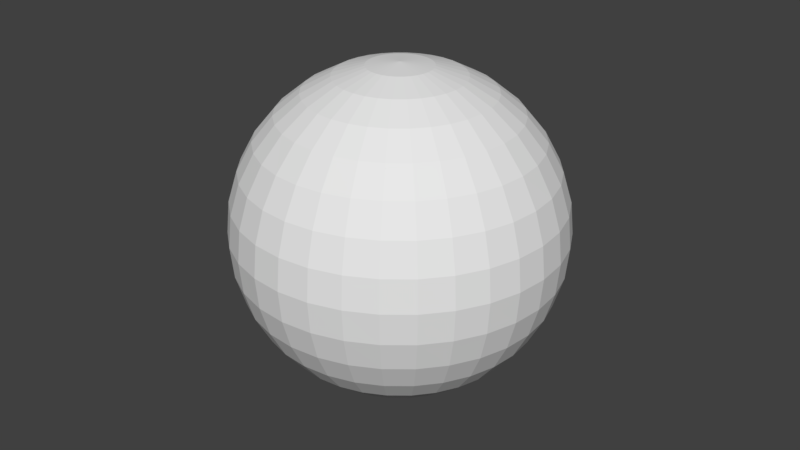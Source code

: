 # Source: ResizableCapsule.blend  (saved by Blender 2.79.0; exported with 4.5.12 LTS)
import bpy
from mathutils import Matrix  # noqa: F401  (used for matrix-valued properties, if any)

bpy.ops.wm.read_factory_settings(use_empty=True)
scene = bpy.context.scene
scene.name = 'Scene'

# ---- collections
col_collection_1 = bpy.data.collections.new('Collection 1'); scene.collection.children.link(col_collection_1)

# ---- world
world_world = bpy.data.worlds.new('World'); scene.world = world_world
world_world.color = (0.05088, 0.05088, 0.05088)
world_world.use_sun_shadow = False
world_world.sun_shadow_jitter_overblur = 0.0
world_world.cycles.sampling_method = 'MANUAL'

# ---- meshes
me_sphere = bpy.data.meshes.new('Sphere')
me_sphere.from_pydata([(9.062e-08, -2.723e-07, 0.05), (9.062e-08, 0.009754, 0.04904), (9.062e-08, 0.04157, 0.02778), (0.009755, -2.693e-07, 0.04904), (0.009567, 0.009754, 0.0481), (0.009012, 0.01913, 0.04531), (0.008111, 0.02778, 0.04077), (0.006898, 0.03536, 0.03468), (0.005419, 0.04157, 0.02724), (0.003733, 0.04619, 0.01877), (0.001903, 0.04904, 0.009567), (0.01913, -2.693e-07, 0.04619), (0.01877, 0.009754, 0.04531), (0.01768, 0.01913, 0.04268), (0.01591, 0.02778, 0.03841), (0.01353, 0.03536, 0.03266), (0.01063, 0.04157, 0.02566), (0.007322, 0.04619, 0.01768), (0.003733, 0.04904, 0.009012), (0.02778, -2.693e-07, 0.04157), (0.02724, 0.009754, 0.04077), (0.02566, 0.01913, 0.03841), (0.0231, 0.02778, 0.03457), (0.01964, 0.03536, 0.0294), (0.01543, 0.04157, 0.0231), (0.01063, 0.04619, 0.01591), (0.005419, 0.04904, 0.008111), (0.03536, -2.693e-07, 0.03536), (0.03468, 0.009754, 0.03468), (0.03266, 0.01913, 0.03266), (0.0294, 0.02778, 0.0294), (0.025, 0.03536, 0.025), (0.01964, 0.04157, 0.01964), (0.01353, 0.04619, 0.01353), (0.006898, 0.04904, 0.006897), (0.04157, -2.693e-07, 0.02778), (0.04077, 0.009754, 0.02724), (0.03841, 0.01913, 0.02566), (0.03457, 0.02778, 0.0231), (0.0294, 0.03536, 0.01964), (0.0231, 0.04157, 0.01543), (0.01591, 0.04619, 0.01063), (0.008111, 0.04904, 0.005419), (0.04619, -2.678e-07, 0.01913), (0.04531, 0.009754, 0.01877), (0.04268, 0.01913, 0.01768), (0.03841, 0.02778, 0.01591), (0.03266, 0.03536, 0.01353), (0.02566, 0.04157, 0.01063), (0.01768, 0.04619, 0.007322), (0.009012, 0.04904, 0.003733), (0.04904, -2.678e-07, 0.009754), (0.0481, 0.009754, 0.009567), (0.04531, 0.01913, 0.009012), (0.04077, 0.02778, 0.008111), (0.03468, 0.03536, 0.006897), (0.02724, 0.04157, 0.005419), (0.01877, 0.04619, 0.003733), (0.009567, 0.04904, 0.001903), (0.05, -2.676e-07, -3.864e-08), (0.04904, 0.009754, -3.932e-08), (0.04619, 0.01913, -3.038e-08), (0.04157, 0.02778, -3.485e-08), (0.03536, 0.03536, -3.485e-08), (0.02778, 0.04157, -3.485e-08), (0.01913, 0.04619, -3.187e-08), (0.009755, 0.04904, -3.187e-08), (0.04904, -2.671e-07, -0.009755), (0.0481, 0.009754, -0.009567), (0.04531, 0.01913, -0.009012), (0.04077, 0.02778, -0.008111), (0.03468, 0.03536, -0.006898), (0.02724, 0.04157, -0.005419), (0.01877, 0.04619, -0.003733), (0.009567, 0.04904, -0.001903), (0.04619, -2.664e-07, -0.01913), (0.04531, 0.009754, -0.01877), (0.04268, 0.01913, -0.01768), (0.03841, 0.02778, -0.01591), (0.03266, 0.03536, -0.01353), (0.02566, 0.04157, -0.01063), (0.01768, 0.04619, -0.007322), (0.009012, 0.04904, -0.003733), (0.04157, -2.664e-07, -0.02778), (0.04077, 0.009754, -0.02724), (0.03841, 0.01913, -0.02566), (0.03457, 0.02778, -0.0231), (0.0294, 0.03536, -0.01964), (0.0231, 0.04157, -0.01543), (0.01591, 0.04619, -0.01063), (0.008111, 0.04904, -0.005419), (0.03536, -2.664e-07, -0.03536), (0.03468, 0.009754, -0.03468), (0.03266, 0.01913, -0.03266), (0.0294, 0.02778, -0.0294), (0.025, 0.03536, -0.025), (0.01964, 0.04157, -0.01964), (0.01353, 0.04619, -0.01353), (0.006898, 0.04904, -0.006898), (0.02778, -2.664e-07, -0.04157), (0.02724, 0.009754, -0.04077), (0.02566, 0.01913, -0.03841), (0.0231, 0.02778, -0.03457), (0.01964, 0.03536, -0.0294), (0.01543, 0.04157, -0.0231), (0.01063, 0.04619, -0.01591), (0.005419, 0.04904, -0.008111), (9.062e-08, 0.05, -3.485e-08), (0.01913, -2.664e-07, -0.04619), (0.01877, 0.009754, -0.04531), (0.01768, 0.01913, -0.04268), (0.01591, 0.02778, -0.03841), (0.01353, 0.03536, -0.03266), (0.01063, 0.04157, -0.02566), (0.007322, 0.04619, -0.01768), (0.003733, 0.04904, -0.009012), (0.009755, -2.664e-07, -0.04904), (0.009567, 0.009754, -0.0481), (0.009012, 0.01913, -0.04531), (0.008111, 0.02778, -0.04077), (0.006898, 0.03536, -0.03468), (0.005419, 0.04157, -0.02724), (0.003733, 0.04619, -0.01877), (0.001903, 0.04904, -0.009567), (8.56e-08, -2.664e-07, -0.05), (8.635e-08, 0.009754, -0.04904), (9.38e-08, 0.01913, -0.04619), (8.635e-08, 0.02778, -0.04157), (8.933e-08, 0.03536, -0.03536), (9.007e-08, 0.04157, -0.02778), (9.082e-08, 0.04619, -0.01913), (9.082e-08, 0.04904, -0.009755), (-0.009754, -2.664e-07, -0.04904), (-0.009567, 0.009754, -0.0481), (-0.009012, 0.01913, -0.04531), (-0.00811, 0.02778, -0.04077), (-0.006897, 0.03536, -0.03468), (-0.005419, 0.04157, -0.02724), (-0.003733, 0.04619, -0.01877), (-0.001903, 0.04904, -0.009567), (-0.01913, -2.664e-07, -0.04619), (-0.01877, 0.009754, -0.04531), (-0.01768, 0.01913, -0.04268), (-0.01591, 0.02778, -0.03841), (-0.01353, 0.03536, -0.03266), (-0.01063, 0.04157, -0.02566), (-0.007322, 0.04619, -0.01768), (-0.003733, 0.04904, -0.009012), (-0.02778, -2.664e-07, -0.04157), (-0.02724, 0.009754, -0.04077), (-0.02566, 0.01913, -0.03841), (-0.0231, 0.02778, -0.03457), (-0.01964, 0.03536, -0.0294), (-0.01543, 0.04157, -0.0231), (-0.01063, 0.04619, -0.01591), (-0.005419, 0.04904, -0.008111), (-0.03536, -2.664e-07, -0.03536), (-0.03468, 0.009754, -0.03468), (-0.03266, 0.01913, -0.03266), (-0.0294, 0.02778, -0.0294), (-0.025, 0.03536, -0.025), (-0.01964, 0.04157, -0.01964), (-0.01353, 0.04619, -0.01353), (-0.006897, 0.04904, -0.006898), (-0.04157, -2.664e-07, -0.02778), (-0.04077, 0.009754, -0.02724), (-0.03841, 0.01913, -0.02566), (-0.03457, 0.02778, -0.0231), (-0.0294, 0.03536, -0.01964), (-0.0231, 0.04157, -0.01543), (-0.01591, 0.04619, -0.01063), (-0.00811, 0.04904, -0.005419), (-0.04619, -2.664e-07, -0.01913), (-0.04531, 0.009754, -0.01877), (-0.04268, 0.01913, -0.01768), (-0.03841, 0.02778, -0.01591), (-0.03266, 0.03536, -0.01353), (-0.02566, 0.04157, -0.01063), (-0.01768, 0.04619, -0.007322), (-0.009012, 0.04904, -0.003733), (-0.04904, -2.671e-07, -0.009755), (-0.0481, 0.009754, -0.009567), (-0.04531, 0.01913, -0.009012), (-0.04077, 0.02778, -0.008111), (-0.03468, 0.03536, -0.006898), (-0.02724, 0.04157, -0.005419), (-0.01877, 0.04619, -0.003733), (-0.009567, 0.04904, -0.001903), (-0.05, -2.676e-07, -2.672e-08), (-0.04904, 0.009754, -2.442e-08), (-0.04619, 0.01913, -3.485e-08), (-0.04157, 0.02778, -2.591e-08), (-0.03536, 0.03536, -2.889e-08), (-0.02778, 0.04157, -3.187e-08), (-0.01913, 0.04619, -2.889e-08), (-0.009754, 0.04904, -3.187e-08), (-0.04904, -2.678e-07, 0.009754), (-0.0481, 0.009754, 0.009567), (-0.04531, 0.01913, 0.009012), (-0.04077, 0.02778, 0.008111), (-0.03468, 0.03536, 0.006897), (-0.02724, 0.04157, 0.005419), (-0.01877, 0.04619, 0.003733), (-0.009567, 0.04904, 0.001903), (-0.04619, -2.678e-07, 0.01913), (-0.04531, 0.009754, 0.01877), (-0.04268, 0.01913, 0.01768), (-0.03841, 0.02778, 0.01591), (-0.03266, 0.03536, 0.01353), (-0.02566, 0.04157, 0.01063), (-0.01768, 0.04619, 0.007322), (-0.009012, 0.04904, 0.003733), (-0.04157, -2.693e-07, 0.02778), (-0.04077, 0.009754, 0.02724), (-0.03841, 0.01913, 0.02566), (-0.03457, 0.02778, 0.0231), (-0.0294, 0.03536, 0.01964), (-0.0231, 0.04157, 0.01543), (-0.01591, 0.04619, 0.01063), (-0.00811, 0.04904, 0.005419), (-0.03536, -2.693e-07, 0.03536), (-0.03468, 0.009754, 0.03468), (-0.03266, 0.01913, 0.03266), (-0.0294, 0.02778, 0.0294), (-0.025, 0.03536, 0.025), (-0.01964, 0.04157, 0.01964), (-0.01353, 0.04619, 0.01353), (-0.006897, 0.04904, 0.006897), (-0.02778, -2.693e-07, 0.04157), (-0.02724, 0.009754, 0.04077), (-0.02566, 0.01913, 0.03841), (-0.0231, 0.02778, 0.03457), (-0.01964, 0.03536, 0.0294), (-0.01543, 0.04157, 0.0231), (-0.01063, 0.04619, 0.01591), (-0.005419, 0.04904, 0.008111), (-0.01913, -2.693e-07, 0.04619), (-0.01877, 0.009754, 0.04531), (-0.01768, 0.01913, 0.04268), (-0.01591, 0.02778, 0.03841), (-0.01353, 0.03536, 0.03266), (-0.01063, 0.04157, 0.02566), (-0.007322, 0.04619, 0.01768), (-0.003733, 0.04904, 0.009012), (-0.009754, -2.693e-07, 0.04904), (-0.009567, 0.009754, 0.0481), (-0.009012, 0.01913, 0.04531), (-0.00811, 0.02778, 0.04077), (-0.006897, 0.03536, 0.03468), (-0.005419, 0.04157, 0.02724), (-0.003733, 0.04619, 0.01877), (-0.001903, 0.04904, 0.009567), (9.38e-08, 0.01913, 0.04619), (1.042e-07, 0.02778, 0.04157), (9.827e-08, 0.03536, 0.03536), (9.454e-08, 0.04619, 0.01913), (9.138e-08, 0.04904, 0.009754), (9.062e-08, -2.682e-07, 0.05), (0.009755, -2.682e-07, 0.04904), (0.01913, -2.682e-07, 0.04619), (0.02778, -2.682e-07, 0.04157), (0.03536, -2.682e-07, 0.03536), (0.04157, -2.682e-07, 0.02778), (0.04619, -2.682e-07, 0.01913), (0.04904, -2.682e-07, 0.009754), (0.05, -2.682e-07, -3.864e-08), (0.04904, -2.682e-07, -0.009755), (0.04619, -2.682e-07, -0.01913), (0.04157, -2.682e-07, -0.02778), (0.03536, -2.682e-07, -0.03536), (0.02778, -2.682e-07, -0.04157), (0.01913, -2.682e-07, -0.04619), (0.009755, -2.682e-07, -0.04904), (8.56e-08, -2.682e-07, -0.05), (-0.009754, -2.682e-07, -0.04904), (-0.01913, -2.682e-07, -0.04619), (-0.02778, -2.682e-07, -0.04157), (-0.03536, -2.682e-07, -0.03536), (-0.04157, -2.682e-07, -0.02778), (-0.04619, -2.682e-07, -0.01913), (-0.04904, -2.682e-07, -0.009755), (-0.05, -2.682e-07, -2.672e-08), (-0.04904, -2.682e-07, 0.009754), (-0.04619, -2.682e-07, 0.01913), (-0.04157, -2.682e-07, 0.02778), (-0.03536, -2.682e-07, 0.03536), (-0.02778, -2.682e-07, 0.04157), (-0.01913, -2.682e-07, 0.04619), (-0.009754, -2.682e-07, 0.04904), (9.062e-08, -0.04904, 0.009754), (9.062e-08, -0.04619, 0.01913), (9.062e-08, -0.04157, 0.02778), (9.062e-08, -0.03536, 0.03536), (9.062e-08, -0.02778, 0.04157), (9.062e-08, -0.01913, 0.04619), (9.062e-08, -0.009755, 0.04904), (9.062e-08, -2.682e-07, 0.05), (0.001903, -0.04904, 0.009567), (0.003733, -0.04619, 0.01877), (0.005419, -0.04157, 0.02724), (0.006898, -0.03536, 0.03468), (0.008111, -0.02778, 0.04077), (0.009012, -0.01913, 0.04531), (0.009567, -0.009755, 0.0481), (0.009755, -2.682e-07, 0.04904), (0.003733, -0.04904, 0.009012), (0.007322, -0.04619, 0.01768), (0.01063, -0.04157, 0.02566), (0.01353, -0.03536, 0.03266), (0.01591, -0.02778, 0.03841), (0.01768, -0.01913, 0.04268), (0.01877, -0.009755, 0.04531), (0.01913, -2.682e-07, 0.04619), (0.005419, -0.04904, 0.008111), (0.01063, -0.04619, 0.01591), (0.01543, -0.04157, 0.0231), (0.01964, -0.03536, 0.0294), (0.0231, -0.02778, 0.03457), (0.02566, -0.01913, 0.03841), (0.02724, -0.009755, 0.04077), (0.02778, -2.682e-07, 0.04157), (0.006898, -0.04904, 0.006897), (0.01353, -0.04619, 0.01353), (0.01964, -0.04157, 0.01964), (0.025, -0.03536, 0.025), (0.0294, -0.02778, 0.0294), (0.03266, -0.01913, 0.03266), (0.03468, -0.009755, 0.03468), (0.03536, -2.682e-07, 0.03536), (0.008111, -0.04904, 0.005419), (0.01591, -0.04619, 0.01063), (0.0231, -0.04157, 0.01543), (0.0294, -0.03536, 0.01964), (0.03457, -0.02778, 0.0231), (0.03841, -0.01913, 0.02566), (0.04077, -0.009755, 0.02724), (0.04157, -2.682e-07, 0.02778), (0.009012, -0.04904, 0.003733), (0.01768, -0.04619, 0.007322), (0.02566, -0.04157, 0.01063), (0.03266, -0.03536, 0.01353), (0.03841, -0.02778, 0.01591), (0.04268, -0.01913, 0.01768), (0.04531, -0.009755, 0.01877), (0.04619, -2.682e-07, 0.01913), (0.009567, -0.04904, 0.001903), (0.01877, -0.04619, 0.003733), (0.02724, -0.04157, 0.005419), (0.03468, -0.03536, 0.006897), (0.04077, -0.02778, 0.008111), (0.04531, -0.01913, 0.009012), (0.0481, -0.009755, 0.009567), (0.04904, -2.682e-07, 0.009754), (0.009755, -0.04904, -3.783e-08), (0.01913, -0.04619, -3.783e-08), (0.02778, -0.04157, -3.783e-08), (0.03536, -0.03536, -3.783e-08), (0.04157, -0.02778, -3.783e-08), (0.04619, -0.01913, -3.485e-08), (0.04904, -0.009755, -4.006e-08), (0.05, -2.682e-07, -3.864e-08), (0.009567, -0.04904, -0.001903), (0.01877, -0.04619, -0.003733), (0.02724, -0.04157, -0.005419), (0.03468, -0.03536, -0.006898), (0.04077, -0.02778, -0.008111), (0.04531, -0.01913, -0.009012), (0.0481, -0.009755, -0.009567), (0.04904, -2.682e-07, -0.009755), (0.009012, -0.04904, -0.003733), (0.01768, -0.04619, -0.007322), (0.02566, -0.04157, -0.01063), (0.03266, -0.03536, -0.01353), (0.03841, -0.02778, -0.01591), (0.04268, -0.01913, -0.01768), (0.04531, -0.009755, -0.01877), (0.04619, -2.682e-07, -0.01913), (0.008111, -0.04904, -0.005419), (0.01591, -0.04619, -0.01063), (0.0231, -0.04157, -0.01543), (0.0294, -0.03536, -0.01964), (0.03457, -0.02778, -0.0231), (0.03841, -0.01913, -0.02566), (0.04077, -0.009755, -0.02724), (0.04157, -2.682e-07, -0.02778), (0.006898, -0.04904, -0.006898), (0.01353, -0.04619, -0.01353), (0.01964, -0.04157, -0.01964), (0.025, -0.03536, -0.025), (0.0294, -0.02778, -0.0294), (0.03266, -0.01913, -0.03266), (0.03468, -0.009755, -0.03468), (0.03536, -2.682e-07, -0.03536), (0.005419, -0.04904, -0.008111), (0.01063, -0.04619, -0.01591), (0.01543, -0.04157, -0.0231), (0.01964, -0.03536, -0.0294), (0.0231, -0.02778, -0.03457), (0.02566, -0.01913, -0.03841), (0.02724, -0.009755, -0.04077), (0.02778, -2.682e-07, -0.04157), (0.003733, -0.04904, -0.009012), (0.007322, -0.04619, -0.01768), (0.01063, -0.04157, -0.02566), (0.01353, -0.03536, -0.03266), (0.01591, -0.02778, -0.03841), (0.01768, -0.01913, -0.04268), (0.01877, -0.009755, -0.04531), (0.01913, -2.682e-07, -0.04619), (0.001903, -0.04904, -0.009567), (0.003733, -0.04619, -0.01877), (0.005419, -0.04157, -0.02724), (0.006898, -0.03536, -0.03468), (0.008111, -0.02778, -0.04077), (0.009012, -0.01913, -0.04531), (0.009567, -0.009755, -0.0481), (0.009755, -2.682e-07, -0.04904), (9.026e-08, -0.04904, -0.009755), (9.268e-08, -0.04619, -0.01913), (9.193e-08, -0.04157, -0.02778), (8.933e-08, -0.03536, -0.03536), (8.635e-08, -0.02778, -0.04157), (9.38e-08, -0.01913, -0.04619), (8.635e-08, -0.009755, -0.04904), (8.56e-08, -2.682e-07, -0.05), (-0.001903, -0.04904, -0.009567), (-0.003733, -0.04619, -0.01877), (-0.005419, -0.04157, -0.02724), (-0.006897, -0.03536, -0.03468), (-0.00811, -0.02778, -0.04077), (-0.009012, -0.01913, -0.04531), (-0.009567, -0.009755, -0.0481), (-0.009754, -2.682e-07, -0.04904), (-0.003733, -0.04904, -0.009012), (-0.007322, -0.04619, -0.01768), (-0.01063, -0.04157, -0.02566), (-0.01353, -0.03536, -0.03266), (-0.01591, -0.02778, -0.03841), (-0.01768, -0.01913, -0.04268), (-0.01877, -0.009755, -0.04531), (-0.01913, -2.682e-07, -0.04619), (-0.005419, -0.04904, -0.008111), (-0.01063, -0.04619, -0.01591), (-0.01543, -0.04157, -0.0231), (-0.01964, -0.03536, -0.0294), (-0.0231, -0.02778, -0.03457), (-0.02566, -0.01913, -0.03841), (-0.02724, -0.009755, -0.04077), (-0.02778, -2.682e-07, -0.04157), (7.91e-08, -0.05, -4.975e-08), (-0.006897, -0.04904, -0.006898), (-0.01353, -0.04619, -0.01353), (-0.01964, -0.04157, -0.01964), (-0.025, -0.03536, -0.025), (-0.0294, -0.02778, -0.0294), (-0.03266, -0.01913, -0.03266), (-0.03468, -0.009755, -0.03468), (-0.03536, -2.682e-07, -0.03536), (-0.008111, -0.04904, -0.005419), (-0.01591, -0.04619, -0.01063), (-0.0231, -0.04157, -0.01543), (-0.0294, -0.03536, -0.01964), (-0.03457, -0.02778, -0.0231), (-0.03841, -0.01913, -0.02566), (-0.04077, -0.009755, -0.02724), (-0.04157, -2.682e-07, -0.02778), (-0.009012, -0.04904, -0.003733), (-0.01768, -0.04619, -0.007322), (-0.02566, -0.04157, -0.01063), (-0.03266, -0.03536, -0.01353), (-0.03841, -0.02778, -0.01591), (-0.04268, -0.01913, -0.01768), (-0.04531, -0.009755, -0.01877), (-0.04619, -2.682e-07, -0.01913), (-0.009567, -0.04904, -0.001903), (-0.01877, -0.04619, -0.003733), (-0.02724, -0.04157, -0.005419), (-0.03468, -0.03536, -0.006898), (-0.04077, -0.02778, -0.008111), (-0.04531, -0.01913, -0.009012), (-0.0481, -0.009755, -0.009567), (-0.04904, -2.682e-07, -0.009755), (-0.009754, -0.04904, -3.783e-08), (-0.01913, -0.04619, -3.485e-08), (-0.02778, -0.04157, -3.485e-08), (-0.03536, -0.03536, -3.187e-08), (-0.04157, -0.02778, -2.889e-08), (-0.04619, -0.01913, -3.634e-08), (-0.04904, -0.009755, -2.516e-08), (-0.05, -2.682e-07, -2.672e-08), (-0.009567, -0.04904, 0.001903), (-0.01877, -0.04619, 0.003733), (-0.02724, -0.04157, 0.005419), (-0.03468, -0.03536, 0.006897), (-0.04077, -0.02778, 0.008111), (-0.04531, -0.01913, 0.009012), (-0.0481, -0.009755, 0.009567), (-0.04904, -2.682e-07, 0.009754), (-0.009012, -0.04904, 0.003733), (-0.01768, -0.04619, 0.007322), (-0.02566, -0.04157, 0.01063), (-0.03266, -0.03536, 0.01353), (-0.03841, -0.02778, 0.01591), (-0.04268, -0.01913, 0.01768), (-0.04531, -0.009755, 0.01877), (-0.04619, -2.682e-07, 0.01913), (-0.008111, -0.04904, 0.005419), (-0.01591, -0.04619, 0.01063), (-0.0231, -0.04157, 0.01543), (-0.0294, -0.03536, 0.01964), (-0.03457, -0.02778, 0.0231), (-0.03841, -0.01913, 0.02566), (-0.04077, -0.009755, 0.02724), (-0.04157, -2.682e-07, 0.02778), (-0.006897, -0.04904, 0.006897), (-0.01353, -0.04619, 0.01353), (-0.01964, -0.04157, 0.01964), (-0.025, -0.03536, 0.025), (-0.0294, -0.02778, 0.0294), (-0.03266, -0.01913, 0.03266), (-0.03468, -0.009755, 0.03468), (-0.03536, -2.682e-07, 0.03536), (-0.005419, -0.04904, 0.008111), (-0.01063, -0.04619, 0.01591), (-0.01543, -0.04157, 0.0231), (-0.01964, -0.03536, 0.0294), (-0.0231, -0.02778, 0.03457), (-0.02566, -0.01913, 0.03841), (-0.02724, -0.009755, 0.04077), (-0.02778, -2.682e-07, 0.04157), (-0.003733, -0.04904, 0.009012), (-0.007322, -0.04619, 0.01768), (-0.01063, -0.04157, 0.02566), (-0.01353, -0.03536, 0.03266), (-0.01591, -0.02778, 0.03841), (-0.01768, -0.01913, 0.04268), (-0.01877, -0.009755, 0.04531), (-0.01913, -2.682e-07, 0.04619), (-0.001903, -0.04904, 0.009567), (-0.003733, -0.04619, 0.01877), (-0.005419, -0.04157, 0.02724), (-0.006897, -0.03536, 0.03468), (-0.00811, -0.02778, 0.04077), (-0.009012, -0.01913, 0.04531), (-0.009567, -0.009755, 0.0481), (-0.009754, -2.682e-07, 0.04904)], [], [(254, 253, 6, 7), (2, 254, 7, 8), (255, 2, 8, 9), (256, 255, 9, 10), (107, 256, 10), (1, 0, 3, 4), (252, 1, 4, 5), (253, 252, 5, 6), (6, 5, 13, 14), (7, 6, 14, 15), (8, 7, 15, 16), (9, 8, 16, 17), (10, 9, 17, 18), (107, 10, 18), (4, 3, 11, 12), (5, 4, 12, 13), (18, 17, 25, 26), (107, 18, 26), (12, 11, 19, 20), (13, 12, 20, 21), (14, 13, 21, 22), (15, 14, 22, 23), (16, 15, 23, 24), (17, 16, 24, 25), (22, 21, 29, 30), (23, 22, 30, 31), (24, 23, 31, 32), (25, 24, 32, 33), (26, 25, 33, 34), (107, 26, 34), (20, 19, 27, 28), (21, 20, 28, 29), (34, 33, 41, 42), (107, 34, 42), (28, 27, 35, 36), (29, 28, 36, 37), (30, 29, 37, 38), (31, 30, 38, 39), (32, 31, 39, 40), (33, 32, 40, 41), (39, 38, 46, 47), (40, 39, 47, 48), (41, 40, 48, 49), (42, 41, 49, 50), (107, 42, 50), (36, 35, 43, 44), (37, 36, 44, 45), (38, 37, 45, 46), (107, 50, 58), (44, 43, 51, 52), (45, 44, 52, 53), (46, 45, 53, 54), (47, 46, 54, 55), (48, 47, 55, 56), (49, 48, 56, 57), (50, 49, 57, 58), (55, 54, 62, 63), (56, 55, 63, 64), (57, 56, 64, 65), (58, 57, 65, 66), (107, 58, 66), (52, 51, 59, 60), (53, 52, 60, 61), (54, 53, 61, 62), (107, 66, 74), (60, 59, 67, 68), (61, 60, 68, 69), (62, 61, 69, 70), (63, 62, 70, 71), (64, 63, 71, 72), (65, 64, 72, 73), (66, 65, 73, 74), (72, 71, 79, 80), (73, 72, 80, 81), (74, 73, 81, 82), (107, 74, 82), (68, 67, 75, 76), (69, 68, 76, 77), (70, 69, 77, 78), (71, 70, 78, 79), (77, 76, 84, 85), (78, 77, 85, 86), (79, 78, 86, 87), (80, 79, 87, 88), (81, 80, 88, 89), (82, 81, 89, 90), (107, 82, 90), (76, 75, 83, 84), (89, 88, 96, 97), (90, 89, 97, 98), (107, 90, 98), (84, 83, 91, 92), (85, 84, 92, 93), (86, 85, 93, 94), (87, 86, 94, 95), (88, 87, 95, 96), (93, 92, 100, 101), (94, 93, 101, 102), (95, 94, 102, 103), (96, 95, 103, 104), (97, 96, 104, 105), (98, 97, 105, 106), (107, 98, 106), (92, 91, 99, 100), (105, 104, 113, 114), (106, 105, 114, 115), (107, 106, 115), (100, 99, 108, 109), (101, 100, 109, 110), (102, 101, 110, 111), (103, 102, 111, 112), (104, 103, 112, 113), (111, 110, 118, 119), (112, 111, 119, 120), (113, 112, 120, 121), (114, 113, 121, 122), (115, 114, 122, 123), (107, 115, 123), (109, 108, 116, 117), (110, 109, 117, 118), (123, 122, 130, 131), (107, 123, 131), (117, 116, 124, 125), (118, 117, 125, 126), (119, 118, 126, 127), (120, 119, 127, 128), (121, 120, 128, 129), (122, 121, 129, 130), (127, 126, 134, 135), (128, 127, 135, 136), (129, 128, 136, 137), (130, 129, 137, 138), (131, 130, 138, 139), (107, 131, 139), (125, 124, 132, 133), (126, 125, 133, 134), (139, 138, 146, 147), (107, 139, 147), (133, 132, 140, 141), (134, 133, 141, 142), (135, 134, 142, 143), (136, 135, 143, 144), (137, 136, 144, 145), (138, 137, 145, 146), (144, 143, 151, 152), (145, 144, 152, 153), (146, 145, 153, 154), (147, 146, 154, 155), (107, 147, 155), (141, 140, 148, 149), (142, 141, 149, 150), (143, 142, 150, 151), (107, 155, 163), (149, 148, 156, 157), (150, 149, 157, 158), (151, 150, 158, 159), (152, 151, 159, 160), (153, 152, 160, 161), (154, 153, 161, 162), (155, 154, 162, 163), (161, 160, 168, 169), (162, 161, 169, 170), (163, 162, 170, 171), (107, 163, 171), (157, 156, 164, 165), (158, 157, 165, 166), (159, 158, 166, 167), (160, 159, 167, 168), (165, 164, 172, 173), (166, 165, 173, 174), (167, 166, 174, 175), (168, 167, 175, 176), (169, 168, 176, 177), (170, 169, 177, 178), (171, 170, 178, 179), (107, 171, 179), (177, 176, 184, 185), (178, 177, 185, 186), (179, 178, 186, 187), (107, 179, 187), (173, 172, 180, 181), (174, 173, 181, 182), (175, 174, 182, 183), (176, 175, 183, 184), (182, 181, 189, 190), (183, 182, 190, 191), (184, 183, 191, 192), (185, 184, 192, 193), (186, 185, 193, 194), (187, 186, 194, 195), (107, 187, 195), (181, 180, 188, 189), (194, 193, 201, 202), (195, 194, 202, 203), (107, 195, 203), (189, 188, 196, 197), (190, 189, 197, 198), (191, 190, 198, 199), (192, 191, 199, 200), (193, 192, 200, 201), (198, 197, 205, 206), (199, 198, 206, 207), (200, 199, 207, 208), (201, 200, 208, 209), (202, 201, 209, 210), (203, 202, 210, 211), (107, 203, 211), (197, 196, 204, 205), (210, 209, 217, 218), (211, 210, 218, 219), (107, 211, 219), (205, 204, 212, 213), (206, 205, 213, 214), (207, 206, 214, 215), (208, 207, 215, 216), (209, 208, 216, 217), (215, 214, 222, 223), (216, 215, 223, 224), (217, 216, 224, 225), (218, 217, 225, 226), (219, 218, 226, 227), (107, 219, 227), (213, 212, 220, 221), (214, 213, 221, 222), (227, 226, 234, 235), (107, 227, 235), (221, 220, 228, 229), (222, 221, 229, 230), (223, 222, 230, 231), (224, 223, 231, 232), (225, 224, 232, 233), (226, 225, 233, 234), (232, 231, 239, 240), (233, 232, 240, 241), (234, 233, 241, 242), (235, 234, 242, 243), (107, 235, 243), (229, 228, 236, 237), (230, 229, 237, 238), (231, 230, 238, 239), (107, 243, 251), (237, 236, 244, 245), (238, 237, 245, 246), (239, 238, 246, 247), (240, 239, 247, 248), (241, 240, 248, 249), (242, 241, 249, 250), (243, 242, 250, 251), (248, 247, 253, 254), (249, 248, 254, 2), (250, 249, 2, 255), (251, 250, 255, 256), (107, 251, 256), (245, 244, 0, 1), (246, 245, 1, 252), (247, 246, 252, 253), (51, 43, 263, 264), (83, 75, 267, 268), (172, 164, 278, 279), (244, 236, 287, 288), (35, 27, 261, 262), (148, 140, 275, 276), (204, 196, 282, 283), (11, 3, 258, 259), (228, 220, 285, 286), (91, 83, 268, 269), (156, 148, 276, 277), (3, 0, 257, 258), (132, 124, 273, 274), (212, 204, 283, 284), (19, 11, 259, 260), (75, 67, 266, 267), (188, 180, 280, 281), (140, 132, 274, 275), (59, 51, 264, 265), (116, 108, 271, 272), (196, 188, 281, 282), (67, 59, 265, 266), (99, 91, 269, 270), (124, 116, 272, 273), (180, 172, 279, 280), (0, 244, 288, 257), (43, 35, 262, 263), (236, 228, 286, 287), (108, 99, 270, 271), (27, 19, 260, 261), (164, 156, 277, 278), (220, 212, 284, 285), (260, 259, 312, 320), (271, 270, 400, 408), (263, 262, 336, 344), (282, 281, 489, 497), (274, 273, 424, 432), (277, 276, 448, 457), (266, 265, 360, 368), (285, 284, 513, 521), (257, 288, 545, 296), (261, 260, 320, 328), (280, 279, 473, 481), (272, 271, 408, 416), (269, 268, 384, 392), (283, 282, 497, 505), (288, 287, 537, 545), (259, 258, 304, 312), (278, 277, 457, 465), (270, 269, 392, 400), (275, 274, 432, 440), (267, 266, 368, 376), (264, 263, 344, 352), (281, 280, 481, 489), (286, 285, 521, 529), (273, 272, 416, 424), (265, 264, 352, 360), (258, 257, 296, 304), (262, 261, 328, 336), (284, 283, 505, 513), (276, 275, 440, 448), (268, 267, 376, 384), (279, 278, 465, 473), (287, 286, 529, 537), (292, 291, 299, 300), (293, 292, 300, 301), (294, 293, 301, 302), (295, 294, 302, 303), (296, 295, 303, 304), (289, 449, 297), (290, 289, 297, 298), (291, 290, 298, 299), (299, 298, 306, 307), (300, 299, 307, 308), (301, 300, 308, 309), (302, 301, 309, 310), (303, 302, 310, 311), (304, 303, 311, 312), (297, 449, 305), (298, 297, 305, 306), (311, 310, 318, 319), (312, 311, 319, 320), (305, 449, 313), (306, 305, 313, 314), (307, 306, 314, 315), (308, 307, 315, 316), (309, 308, 316, 317), (310, 309, 317, 318), (316, 315, 323, 324), (317, 316, 324, 325), (318, 317, 325, 326), (319, 318, 326, 327), (320, 319, 327, 328), (313, 449, 321), (314, 313, 321, 322), (315, 314, 322, 323), (328, 327, 335, 336), (321, 449, 329), (322, 321, 329, 330), (323, 322, 330, 331), (324, 323, 331, 332), (325, 324, 332, 333), (326, 325, 333, 334), (327, 326, 334, 335), (332, 331, 339, 340), (333, 332, 340, 341), (334, 333, 341, 342), (335, 334, 342, 343), (336, 335, 343, 344), (329, 449, 337), (330, 329, 337, 338), (331, 330, 338, 339), (344, 343, 351, 352), (337, 449, 345), (338, 337, 345, 346), (339, 338, 346, 347), (340, 339, 347, 348), (341, 340, 348, 349), (342, 341, 349, 350), (343, 342, 350, 351), (349, 348, 356, 357), (350, 349, 357, 358), (351, 350, 358, 359), (352, 351, 359, 360), (345, 449, 353), (346, 345, 353, 354), (347, 346, 354, 355), (348, 347, 355, 356), (354, 353, 361, 362), (355, 354, 362, 363), (356, 355, 363, 364), (357, 356, 364, 365), (358, 357, 365, 366), (359, 358, 366, 367), (360, 359, 367, 368), (353, 449, 361), (366, 365, 373, 374), (367, 366, 374, 375), (368, 367, 375, 376), (361, 449, 369), (362, 361, 369, 370), (363, 362, 370, 371), (364, 363, 371, 372), (365, 364, 372, 373), (370, 369, 377, 378), (371, 370, 378, 379), (372, 371, 379, 380), (373, 372, 380, 381), (374, 373, 381, 382), (375, 374, 382, 383), (376, 375, 383, 384), (369, 449, 377), (382, 381, 389, 390), (383, 382, 390, 391), (384, 383, 391, 392), (377, 449, 385), (378, 377, 385, 386), (379, 378, 386, 387), (380, 379, 387, 388), (381, 380, 388, 389), (387, 386, 394, 395), (388, 387, 395, 396), (389, 388, 396, 397), (390, 389, 397, 398), (391, 390, 398, 399), (392, 391, 399, 400), (385, 449, 393), (386, 385, 393, 394), (399, 398, 406, 407), (400, 399, 407, 408), (393, 449, 401), (394, 393, 401, 402), (395, 394, 402, 403), (396, 395, 403, 404), (397, 396, 404, 405), (398, 397, 405, 406), (403, 402, 410, 411), (404, 403, 411, 412), (405, 404, 412, 413), (406, 405, 413, 414), (407, 406, 414, 415), (408, 407, 415, 416), (401, 449, 409), (402, 401, 409, 410), (415, 414, 422, 423), (416, 415, 423, 424), (409, 449, 417), (410, 409, 417, 418), (411, 410, 418, 419), (412, 411, 419, 420), (413, 412, 420, 421), (414, 413, 421, 422), (420, 419, 427, 428), (421, 420, 428, 429), (422, 421, 429, 430), (423, 422, 430, 431), (424, 423, 431, 432), (417, 449, 425), (418, 417, 425, 426), (419, 418, 426, 427), (432, 431, 439, 440), (425, 449, 433), (426, 425, 433, 434), (427, 426, 434, 435), (428, 427, 435, 436), (429, 428, 436, 437), (430, 429, 437, 438), (431, 430, 438, 439), (437, 436, 444, 445), (438, 437, 445, 446), (439, 438, 446, 447), (440, 439, 447, 448), (433, 449, 441), (434, 433, 441, 442), (435, 434, 442, 443), (436, 435, 443, 444), (441, 449, 450), (442, 441, 450, 451), (443, 442, 451, 452), (444, 443, 452, 453), (445, 444, 453, 454), (446, 445, 454, 455), (447, 446, 455, 456), (448, 447, 456, 457), (454, 453, 461, 462), (455, 454, 462, 463), (456, 455, 463, 464), (457, 456, 464, 465), (450, 449, 458), (451, 450, 458, 459), (452, 451, 459, 460), (453, 452, 460, 461), (459, 458, 466, 467), (460, 459, 467, 468), (461, 460, 468, 469), (462, 461, 469, 470), (463, 462, 470, 471), (464, 463, 471, 472), (465, 464, 472, 473), (458, 449, 466), (471, 470, 478, 479), (472, 471, 479, 480), (473, 472, 480, 481), (466, 449, 474), (467, 466, 474, 475), (468, 467, 475, 476), (469, 468, 476, 477), (470, 469, 477, 478), (475, 474, 482, 483), (476, 475, 483, 484), (477, 476, 484, 485), (478, 477, 485, 486), (479, 478, 486, 487), (480, 479, 487, 488), (481, 480, 488, 489), (474, 449, 482), (487, 486, 494, 495), (488, 487, 495, 496), (489, 488, 496, 497), (482, 449, 490), (483, 482, 490, 491), (484, 483, 491, 492), (485, 484, 492, 493), (486, 485, 493, 494), (492, 491, 499, 500), (493, 492, 500, 501), (494, 493, 501, 502), (495, 494, 502, 503), (496, 495, 503, 504), (497, 496, 504, 505), (490, 449, 498), (491, 490, 498, 499), (504, 503, 511, 512), (505, 504, 512, 513), (498, 449, 506), (499, 498, 506, 507), (500, 499, 507, 508), (501, 500, 508, 509), (502, 501, 509, 510), (503, 502, 510, 511), (509, 508, 516, 517), (510, 509, 517, 518), (511, 510, 518, 519), (512, 511, 519, 520), (513, 512, 520, 521), (506, 449, 514), (507, 506, 514, 515), (508, 507, 515, 516), (521, 520, 528, 529), (514, 449, 522), (515, 514, 522, 523), (516, 515, 523, 524), (517, 516, 524, 525), (518, 517, 525, 526), (519, 518, 526, 527), (520, 519, 527, 528), (525, 524, 532, 533), (526, 525, 533, 534), (527, 526, 534, 535), (528, 527, 535, 536), (529, 528, 536, 537), (522, 449, 530), (523, 522, 530, 531), (524, 523, 531, 532), (537, 536, 544, 545), (530, 449, 538), (531, 530, 538, 539), (532, 531, 539, 540), (533, 532, 540, 541), (534, 533, 541, 542), (535, 534, 542, 543), (536, 535, 543, 544), (542, 541, 292, 293), (543, 542, 293, 294), (544, 543, 294, 295), (545, 544, 295, 296), (538, 449, 289), (539, 538, 289, 290), (540, 539, 290, 291), (541, 540, 291, 292)])
_uv = me_sphere.uv_layers.new(name='UVMap')
_uv.uv.foreach_set('vector', [0.5, 0.982, 0.5, 0.8787, 0.6106, 0.8787, 0.594, 0.982, 0.5, 0.8787, 0.5, 0.982, 0.594, 0.9728, 0.5739, 0.8715, 0.5, 0.7609, 0.5, 0.8787, 0.5739, 0.8715, 0.5509, 0.7559, 0.5, 0.633, 0.5, 0.7609, 0.5509, 0.7559, 0.5259, 0.6304, 0.5, 0.5, 0.5, 0.633, 0.5259, 0.6304, 0.5, 0.633, 0.5, 0.5, 0.633, 0.5, 0.6304, 0.633, 0.5, 0.7609, 0.5, 0.633, 0.6304, 0.633, 0.6229, 0.7609, 0.5, 0.8787, 0.5, 0.7609, 0.6229, 0.7609, 0.6106, 0.8787, 0.6106, 0.8787, 0.6229, 0.7609, 0.741, 0.7609, 0.7169, 0.8787, 0.594, 0.982, 0.6106, 0.8787, 0.7169, 0.8787, 0.6845, 0.982, 0.5739, 0.8715, 0.594, 0.9728, 0.6845, 0.9453, 0.6449, 0.8499, 0.5509, 0.7559, 0.5739, 0.8715, 0.6449, 0.8499, 0.5998, 0.741, 0.5259, 0.6304, 0.5509, 0.7559, 0.5998, 0.741, 0.5509, 0.6229, 0.5, 0.5, 0.5259, 0.6304, 0.5509, 0.6229, 0.6304, 0.633, 0.633, 0.5, 0.7609, 0.5, 0.7559, 0.633, 0.6229, 0.7609, 0.6304, 0.633, 0.7559, 0.633, 0.741, 0.7609, 0.5509, 0.6229, 0.5998, 0.741, 0.6449, 0.7169, 0.5739, 0.6106, 0.5, 0.5, 0.5509, 0.6229, 0.5739, 0.6106, 0.7559, 0.633, 0.7609, 0.5, 0.8787, 0.5, 0.8715, 0.633, 0.741, 0.7609, 0.7559, 0.633, 0.8715, 0.633, 0.8499, 0.7609, 0.7169, 0.8787, 0.741, 0.7609, 0.8499, 0.7609, 0.8149, 0.8787, 0.6845, 0.982, 0.7169, 0.8787, 0.8149, 0.8787, 0.7678, 0.982, 0.6449, 0.8499, 0.6845, 0.9453, 0.7678, 0.9008, 0.7104, 0.8149, 0.5998, 0.741, 0.6449, 0.8499, 0.7104, 0.8149, 0.6449, 0.7169, 0.8149, 0.8787, 0.8499, 0.7609, 0.9453, 0.7609, 0.9008, 0.8787, 0.7678, 0.9008, 0.8149, 0.9713, 0.9008, 0.9008, 0.8408, 0.8408, 0.7104, 0.8149, 0.7678, 0.9008, 0.8408, 0.8408, 0.7678, 0.7678, 0.6449, 0.7169, 0.7104, 0.8149, 0.7678, 0.7678, 0.6845, 0.6845, 0.5739, 0.6106, 0.6449, 0.7169, 0.6845, 0.6845, 0.594, 0.594, 0.5, 0.5, 0.5739, 0.6106, 0.594, 0.594, 0.8715, 0.633, 0.8787, 0.5, 0.982, 0.5, 0.9728, 0.633, 0.8499, 0.7609, 0.8715, 0.633, 0.9728, 0.633, 0.9453, 0.7609, 0.594, 0.594, 0.6845, 0.6845, 0.7169, 0.6449, 0.6106, 0.5739, 0.5, 0.5, 0.594, 0.594, 0.6106, 0.5739, 0.633, 0.9728, 0.5, 0.982, 0.5, 0.8787, 0.633, 0.8715, 0.7609, 0.9453, 0.633, 0.9728, 0.633, 0.8715, 0.7609, 0.8499, 0.8787, 0.9008, 0.7609, 0.9453, 0.7609, 0.8499, 0.8787, 0.8149, 0.8408, 0.8408, 0.9008, 0.9008, 0.9713, 0.8149, 0.9008, 0.7678, 0.7678, 0.7678, 0.8408, 0.8408, 0.9008, 0.7678, 0.8149, 0.7104, 0.6845, 0.6845, 0.7678, 0.7678, 0.8149, 0.7104, 0.7169, 0.6449, 0.982, 0.7678, 0.8787, 0.8149, 0.8787, 0.7169, 0.982, 0.6845, 0.8149, 0.7104, 0.9008, 0.7678, 0.9453, 0.6845, 0.8499, 0.6449, 0.7169, 0.6449, 0.8149, 0.7104, 0.8499, 0.6449, 0.741, 0.5998, 0.6106, 0.5739, 0.7169, 0.6449, 0.741, 0.5998, 0.6229, 0.5509, 0.5, 0.5, 0.6106, 0.5739, 0.6229, 0.5509, 0.633, 0.8715, 0.5, 0.8787, 0.5, 0.7609, 0.633, 0.7559, 0.7609, 0.8499, 0.633, 0.8715, 0.633, 0.7559, 0.7609, 0.741, 0.8787, 0.8149, 0.7609, 0.8499, 0.7609, 0.741, 0.8787, 0.7169, 0.5, 0.5, 0.6229, 0.5509, 0.6304, 0.5259, 0.633, 0.7559, 0.5, 0.7609, 0.5, 0.633, 0.633, 0.6304, 0.7609, 0.741, 0.633, 0.7559, 0.633, 0.6304, 0.7609, 0.6229, 0.8787, 0.7169, 0.7609, 0.741, 0.7609, 0.6229, 0.8787, 0.6106, 0.982, 0.6845, 0.8787, 0.7169, 0.8787, 0.6106, 0.982, 0.594, 0.8499, 0.6449, 0.9453, 0.6845, 0.9728, 0.594, 0.8715, 0.5739, 0.741, 0.5998, 0.8499, 0.6449, 0.8715, 0.5739, 0.7559, 0.5509, 0.6229, 0.5509, 0.741, 0.5998, 0.7559, 0.5509, 0.6304, 0.5259, 0.982, 0.594, 0.8787, 0.6106, 0.8787, 0.5, 0.982, 0.5, 0.8715, 0.5739, 0.9728, 0.594, 0.982, 0.5, 0.8787, 0.5, 0.7559, 0.5509, 0.8715, 0.5739, 0.8787, 0.5, 0.7609, 0.5, 0.6304, 0.5259, 0.7559, 0.5509, 0.7609, 0.5, 0.633, 0.5, 0.5, 0.5, 0.6304, 0.5259, 0.633, 0.5, 0.633, 0.6304, 0.5, 0.633, 0.5, 0.5, 0.633, 0.5, 0.7609, 0.6229, 0.633, 0.6304, 0.633, 0.5, 0.7609, 0.5, 0.8787, 0.6106, 0.7609, 0.6229, 0.7609, 0.5, 0.8787, 0.5, 0.5, 0.5, 0.633, 0.5, 0.6304, 0.4741, 0.633, 0.5, 0.5, 0.5, 0.5, 0.367, 0.633, 0.3696, 0.7609, 0.5, 0.633, 0.5, 0.633, 0.3696, 0.7609, 0.3771, 0.8787, 0.5, 0.7609, 0.5, 0.7609, 0.3771, 0.8787, 0.3894, 0.982, 0.5, 0.8787, 0.5, 0.8787, 0.3894, 0.982, 0.406, 0.8787, 0.5, 0.982, 0.5, 0.9728, 0.406, 0.8715, 0.4261, 0.7609, 0.5, 0.8787, 0.5, 0.8715, 0.4261, 0.7559, 0.4491, 0.633, 0.5, 0.7609, 0.5, 0.7559, 0.4491, 0.6304, 0.4741, 0.8715, 0.4261, 0.9728, 0.406, 0.9453, 0.3155, 0.8499, 0.3551, 0.7559, 0.4491, 0.8715, 0.4261, 0.8499, 0.3551, 0.741, 0.4002, 0.6304, 0.4741, 0.7559, 0.4491, 0.741, 0.4002, 0.6229, 0.4491, 0.5, 0.5, 0.6304, 0.4741, 0.6229, 0.4491, 0.633, 0.3696, 0.5, 0.367, 0.5, 0.2391, 0.633, 0.2441, 0.7609, 0.3771, 0.633, 0.3696, 0.633, 0.2441, 0.7609, 0.259, 0.8787, 0.3894, 0.7609, 0.3771, 0.7609, 0.259, 0.8787, 0.2831, 0.982, 0.406, 0.8787, 0.3894, 0.8787, 0.2831, 0.982, 0.3155, 0.7609, 0.259, 0.633, 0.2441, 0.633, 0.1286, 0.7609, 0.1501, 0.8787, 0.2831, 0.7609, 0.259, 0.7609, 0.1501, 0.8787, 0.1851, 0.982, 0.3155, 0.8787, 0.2831, 0.8787, 0.1851, 0.982, 0.2322, 0.8499, 0.3551, 0.9453, 0.3155, 0.9008, 0.2322, 0.8149, 0.2896, 0.741, 0.4002, 0.8499, 0.3551, 0.8149, 0.2896, 0.7169, 0.3551, 0.6229, 0.4491, 0.741, 0.4002, 0.7169, 0.3551, 0.6106, 0.4261, 0.5, 0.5, 0.6229, 0.4491, 0.6106, 0.4261, 0.633, 0.2441, 0.5, 0.2391, 0.5, 0.1213, 0.633, 0.1286, 0.7169, 0.3551, 0.8149, 0.2896, 0.7678, 0.2322, 0.6845, 0.3155, 0.6106, 0.4261, 0.7169, 0.3551, 0.6845, 0.3155, 0.594, 0.406, 0.5, 0.5, 0.6106, 0.4261, 0.594, 0.406, 0.633, 0.1286, 0.5, 0.1213, 0.5, 0.01797, 0.633, 0.02723, 0.7609, 0.1501, 0.633, 0.1286, 0.633, 0.02723, 0.7609, 0.05467, 0.8787, 0.1851, 0.7609, 0.1501, 0.7609, 0.05467, 0.8787, 0.09921, 0.9008, 0.2322, 0.9713, 0.1851, 0.9008, 0.09921, 0.8408, 0.1592, 0.8149, 0.2896, 0.9008, 0.2322, 0.8408, 0.1592, 0.7678, 0.2322, 0.9453, 0.7609, 0.9728, 0.633, 0.8715, 0.633, 0.8499, 0.7609, 0.9008, 0.8787, 0.9453, 0.7609, 0.8499, 0.7609, 0.8149, 0.8787, 0.8408, 0.1592, 0.9008, 0.09921, 0.8149, 0.02872, 0.7678, 0.09921, 0.7678, 0.2322, 0.8408, 0.1592, 0.7678, 0.09921, 0.7104, 0.1851, 0.6845, 0.3155, 0.7678, 0.2322, 0.7104, 0.1851, 0.6449, 0.2831, 0.594, 0.406, 0.6845, 0.3155, 0.6449, 0.2831, 0.5739, 0.3894, 0.5, 0.5, 0.594, 0.406, 0.5739, 0.3894, 0.9728, 0.633, 0.982, 0.5, 0.8787, 0.5, 0.8715, 0.633, 0.6449, 0.2831, 0.7104, 0.1851, 0.6449, 0.1501, 0.5998, 0.259, 0.5739, 0.3894, 0.6449, 0.2831, 0.5998, 0.259, 0.5509, 0.3771, 0.5, 0.5, 0.5739, 0.3894, 0.5509, 0.3771, 0.8715, 0.633, 0.8787, 0.5, 0.7609, 0.5, 0.7559, 0.633, 0.8499, 0.7609, 0.8715, 0.633, 0.7559, 0.633, 0.741, 0.7609, 0.8149, 0.8787, 0.8499, 0.7609, 0.741, 0.7609, 0.7169, 0.8787, 0.7678, 0.982, 0.8149, 0.8787, 0.7169, 0.8787, 0.6845, 0.982, 0.7104, 0.1851, 0.7678, 0.09921, 0.6845, 0.05467, 0.6449, 0.1501, 0.7169, 0.8787, 0.741, 0.7609, 0.6229, 0.7609, 0.6106, 0.8787, 0.6845, 0.982, 0.7169, 0.8787, 0.6106, 0.8787, 0.594, 0.982, 0.6449, 0.1501, 0.6845, 0.05467, 0.594, 0.02723, 0.5739, 0.1286, 0.5998, 0.259, 0.6449, 0.1501, 0.5739, 0.1286, 0.5509, 0.2441, 0.5509, 0.3771, 0.5998, 0.259, 0.5509, 0.2441, 0.5259, 0.3696, 0.5, 0.5, 0.5509, 0.3771, 0.5259, 0.3696, 0.7559, 0.633, 0.7609, 0.5, 0.633, 0.5, 0.6304, 0.633, 0.741, 0.7609, 0.7559, 0.633, 0.6304, 0.633, 0.6229, 0.7609, 0.5259, 0.3696, 0.5509, 0.2441, 0.5, 0.2391, 0.5, 0.367, 0.5, 0.5, 0.5259, 0.3696, 0.5, 0.367, 0.6304, 0.633, 0.633, 0.5, 0.5, 0.5, 0.5, 0.633, 0.6229, 0.7609, 0.6304, 0.633, 0.5, 0.633, 0.5, 0.7609, 0.6106, 0.8787, 0.6229, 0.7609, 0.5, 0.7609, 0.5, 0.8787, 0.594, 0.982, 0.6106, 0.8787, 0.5, 0.8787, 0.5, 0.982, 0.5739, 0.1286, 0.594, 0.02723, 0.5, 0.01797, 0.5, 0.1213, 0.5509, 0.2441, 0.5739, 0.1286, 0.5, 0.1213, 0.5, 0.2391, 0.5, 0.8787, 0.5, 0.7609, 0.3771, 0.7609, 0.3894, 0.8787, 0.5, 0.982, 0.5, 0.8787, 0.3894, 0.8787, 0.406, 0.982, 0.5, 0.1213, 0.5, 0.01797, 0.406, 0.02723, 0.4261, 0.1286, 0.5, 0.2391, 0.5, 0.1213, 0.4261, 0.1286, 0.4491, 0.2441, 0.5, 0.367, 0.5, 0.2391, 0.4491, 0.2441, 0.4741, 0.3696, 0.5, 0.5, 0.5, 0.367, 0.4741, 0.3696, 0.5, 0.633, 0.5, 0.5, 0.367, 0.5, 0.3696, 0.633, 0.5, 0.7609, 0.5, 0.633, 0.3696, 0.633, 0.3771, 0.7609, 0.4741, 0.3696, 0.4491, 0.2441, 0.4002, 0.259, 0.4491, 0.3771, 0.5, 0.5, 0.4741, 0.3696, 0.4491, 0.3771, 0.3696, 0.633, 0.367, 0.5, 0.2391, 0.5, 0.2441, 0.633, 0.3771, 0.7609, 0.3696, 0.633, 0.2441, 0.633, 0.259, 0.7609, 0.3894, 0.8787, 0.3771, 0.7609, 0.259, 0.7609, 0.2831, 0.8787, 0.406, 0.982, 0.3894, 0.8787, 0.2831, 0.8787, 0.3155, 0.982, 0.4261, 0.1286, 0.406, 0.02723, 0.3155, 0.05467, 0.3551, 0.1501, 0.4491, 0.2441, 0.4261, 0.1286, 0.3551, 0.1501, 0.4002, 0.259, 0.3155, 0.982, 0.2831, 0.8787, 0.1851, 0.8787, 0.2322, 0.982, 0.3551, 0.1501, 0.3155, 0.05467, 0.2322, 0.09921, 0.2896, 0.1851, 0.4002, 0.259, 0.3551, 0.1501, 0.2896, 0.1851, 0.3551, 0.2831, 0.4491, 0.3771, 0.4002, 0.259, 0.3551, 0.2831, 0.4261, 0.3894, 0.5, 0.5, 0.4491, 0.3771, 0.4261, 0.3894, 0.2441, 0.633, 0.2391, 0.5, 0.1213, 0.5, 0.1285, 0.633, 0.259, 0.7609, 0.2441, 0.633, 0.1285, 0.633, 0.1501, 0.7609, 0.2831, 0.8787, 0.259, 0.7609, 0.1501, 0.7609, 0.1851, 0.8787, 0.5, 0.5, 0.4261, 0.3894, 0.406, 0.406, 0.1285, 0.633, 0.1213, 0.5, 0.01797, 0.5, 0.02723, 0.633, 0.1501, 0.7609, 0.1285, 0.633, 0.02723, 0.633, 0.05466, 0.7609, 0.1851, 0.8787, 0.1501, 0.7609, 0.05466, 0.7609, 0.0992, 0.8787, 0.2322, 0.09921, 0.1851, 0.02872, 0.0992, 0.09921, 0.1592, 0.1592, 0.2896, 0.1851, 0.2322, 0.09921, 0.1592, 0.1592, 0.2322, 0.2322, 0.3551, 0.2831, 0.2896, 0.1851, 0.2322, 0.2322, 0.3155, 0.3155, 0.4261, 0.3894, 0.3551, 0.2831, 0.3155, 0.3155, 0.406, 0.406, 0.2322, 0.2322, 0.1592, 0.1592, 0.0992, 0.2322, 0.1851, 0.2896, 0.3155, 0.3155, 0.2322, 0.2322, 0.1851, 0.2896, 0.2831, 0.3551, 0.406, 0.406, 0.3155, 0.3155, 0.2831, 0.3551, 0.3894, 0.4261, 0.5, 0.5, 0.406, 0.406, 0.3894, 0.4261, 0.633, 0.02723, 0.5, 0.01797, 0.5, 0.1213, 0.633, 0.1286, 0.7609, 0.05467, 0.633, 0.02723, 0.633, 0.1286, 0.7609, 0.1501, 0.8787, 0.09921, 0.7609, 0.05467, 0.7609, 0.1501, 0.8787, 0.1851, 0.1592, 0.1592, 0.0992, 0.09921, 0.02872, 0.1851, 0.0992, 0.2322, 0.633, 0.1286, 0.5, 0.1213, 0.5, 0.2391, 0.633, 0.2441, 0.7609, 0.1501, 0.633, 0.1286, 0.633, 0.2441, 0.7609, 0.259, 0.8787, 0.1851, 0.7609, 0.1501, 0.7609, 0.259, 0.8787, 0.2831, 0.982, 0.2322, 0.8787, 0.1851, 0.8787, 0.2831, 0.982, 0.3155, 0.1851, 0.2896, 0.0992, 0.2322, 0.05466, 0.3155, 0.1501, 0.3551, 0.2831, 0.3551, 0.1851, 0.2896, 0.1501, 0.3551, 0.259, 0.4002, 0.3894, 0.4261, 0.2831, 0.3551, 0.259, 0.4002, 0.3771, 0.4491, 0.5, 0.5, 0.3894, 0.4261, 0.3771, 0.4491, 0.1501, 0.3551, 0.05466, 0.3155, 0.02723, 0.406, 0.1285, 0.4261, 0.259, 0.4002, 0.1501, 0.3551, 0.1285, 0.4261, 0.2441, 0.4491, 0.3771, 0.4491, 0.259, 0.4002, 0.2441, 0.4491, 0.3696, 0.4741, 0.5, 0.5, 0.3771, 0.4491, 0.3696, 0.4741, 0.633, 0.2441, 0.5, 0.2391, 0.5, 0.367, 0.633, 0.3696, 0.7609, 0.259, 0.633, 0.2441, 0.633, 0.3696, 0.7609, 0.3771, 0.8787, 0.2831, 0.7609, 0.259, 0.7609, 0.3771, 0.8787, 0.3894, 0.982, 0.3155, 0.8787, 0.2831, 0.8787, 0.3894, 0.982, 0.406, 0.7609, 0.3771, 0.633, 0.3696, 0.633, 0.5, 0.7609, 0.5, 0.8787, 0.3894, 0.7609, 0.3771, 0.7609, 0.5, 0.8787, 0.5, 0.982, 0.406, 0.8787, 0.3894, 0.8787, 0.5, 0.982, 0.5, 0.1285, 0.4261, 0.02723, 0.406, 0.01797, 0.5, 0.1213, 0.5, 0.2441, 0.4491, 0.1285, 0.4261, 0.1213, 0.5, 0.2391, 0.5, 0.3696, 0.4741, 0.2441, 0.4491, 0.2391, 0.5, 0.367, 0.5, 0.5, 0.5, 0.3696, 0.4741, 0.367, 0.5, 0.633, 0.3696, 0.5, 0.367, 0.5, 0.5, 0.633, 0.5, 0.2391, 0.5, 0.1213, 0.5, 0.1285, 0.5739, 0.2441, 0.5509, 0.367, 0.5, 0.2391, 0.5, 0.2441, 0.5509, 0.3696, 0.5259, 0.5, 0.5, 0.367, 0.5, 0.3696, 0.5259, 0.633, 0.5, 0.5, 0.5, 0.5, 0.633, 0.633, 0.6304, 0.7609, 0.5, 0.633, 0.5, 0.633, 0.6304, 0.7609, 0.6229, 0.8787, 0.5, 0.7609, 0.5, 0.7609, 0.6229, 0.8787, 0.6106, 0.982, 0.5, 0.8787, 0.5, 0.8787, 0.6106, 0.982, 0.594, 0.1213, 0.5, 0.01797, 0.5, 0.02723, 0.594, 0.1285, 0.5739, 0.7609, 0.6229, 0.633, 0.6304, 0.633, 0.7559, 0.7609, 0.741, 0.8787, 0.6106, 0.7609, 0.6229, 0.7609, 0.741, 0.8787, 0.7169, 0.982, 0.594, 0.8787, 0.6106, 0.8787, 0.7169, 0.982, 0.6845, 0.1285, 0.5739, 0.02723, 0.594, 0.05466, 0.6845, 0.1501, 0.6449, 0.2441, 0.5509, 0.1285, 0.5739, 0.1501, 0.6449, 0.259, 0.5998, 0.3696, 0.5259, 0.2441, 0.5509, 0.259, 0.5998, 0.3771, 0.5509, 0.5, 0.5, 0.3696, 0.5259, 0.3771, 0.5509, 0.633, 0.6304, 0.5, 0.633, 0.5, 0.7609, 0.633, 0.7559, 0.259, 0.5998, 0.1501, 0.6449, 0.1851, 0.7104, 0.2831, 0.6449, 0.3771, 0.5509, 0.259, 0.5998, 0.2831, 0.6449, 0.3894, 0.5739, 0.5, 0.5, 0.3771, 0.5509, 0.3894, 0.5739, 0.633, 0.7559, 0.5, 0.7609, 0.5, 0.8787, 0.633, 0.8715, 0.7609, 0.741, 0.633, 0.7559, 0.633, 0.8715, 0.7609, 0.8499, 0.8787, 0.7169, 0.7609, 0.741, 0.7609, 0.8499, 0.8787, 0.8149, 0.982, 0.6845, 0.8787, 0.7169, 0.8787, 0.8149, 0.982, 0.7678, 0.1501, 0.6449, 0.05466, 0.6845, 0.0992, 0.7678, 0.1851, 0.7104, 0.8787, 0.8149, 0.7609, 0.8499, 0.7609, 0.9453, 0.8787, 0.9008, 0.0992, 0.7678, 0.02872, 0.8149, 0.09921, 0.9008, 0.1592, 0.8408, 0.1851, 0.7104, 0.0992, 0.7678, 0.1592, 0.8408, 0.2322, 0.7678, 0.2831, 0.6449, 0.1851, 0.7104, 0.2322, 0.7678, 0.3155, 0.6845, 0.3894, 0.5739, 0.2831, 0.6449, 0.3155, 0.6845, 0.406, 0.594, 0.5, 0.5, 0.3894, 0.5739, 0.406, 0.594, 0.633, 0.8715, 0.5, 0.8787, 0.5, 0.982, 0.633, 0.9728, 0.7609, 0.8499, 0.633, 0.8715, 0.633, 0.9728, 0.7609, 0.9453, 0.406, 0.594, 0.3155, 0.6845, 0.3551, 0.7169, 0.4261, 0.6106, 0.5, 0.5, 0.406, 0.594, 0.4261, 0.6106, 0.02723, 0.633, 0.01797, 0.5, 0.1213, 0.5, 0.1285, 0.633, 0.05466, 0.7609, 0.02723, 0.633, 0.1285, 0.633, 0.1501, 0.7609, 0.09921, 0.8787, 0.05466, 0.7609, 0.1501, 0.7609, 0.1851, 0.8787, 0.1592, 0.8408, 0.09921, 0.9008, 0.1851, 0.9713, 0.2322, 0.9008, 0.2322, 0.7678, 0.1592, 0.8408, 0.2322, 0.9008, 0.2896, 0.8149, 0.3155, 0.6845, 0.2322, 0.7678, 0.2896, 0.8149, 0.3551, 0.7169, 0.2322, 0.982, 0.1851, 0.8787, 0.2831, 0.8787, 0.3155, 0.982, 0.2896, 0.8149, 0.2322, 0.9008, 0.3155, 0.9453, 0.3551, 0.8499, 0.3551, 0.7169, 0.2896, 0.8149, 0.3551, 0.8499, 0.4002, 0.741, 0.4261, 0.6106, 0.3551, 0.7169, 0.4002, 0.741, 0.4491, 0.6229, 0.5, 0.5, 0.4261, 0.6106, 0.4491, 0.6229, 0.1285, 0.633, 0.1213, 0.5, 0.2391, 0.5, 0.2441, 0.633, 0.1501, 0.7609, 0.1285, 0.633, 0.2441, 0.633, 0.259, 0.7609, 0.1851, 0.8787, 0.1501, 0.7609, 0.259, 0.7609, 0.2831, 0.8787, 0.5, 0.5, 0.4491, 0.6229, 0.4741, 0.6304, 0.2441, 0.633, 0.2391, 0.5, 0.367, 0.5, 0.3696, 0.633, 0.259, 0.7609, 0.2441, 0.633, 0.3696, 0.633, 0.3771, 0.7609, 0.2831, 0.8787, 0.259, 0.7609, 0.3771, 0.7609, 0.3894, 0.8787, 0.3155, 0.982, 0.2831, 0.8787, 0.3894, 0.8787, 0.406, 0.982, 0.3551, 0.8499, 0.3155, 0.9453, 0.406, 0.9728, 0.4261, 0.8715, 0.4002, 0.741, 0.3551, 0.8499, 0.4261, 0.8715, 0.4491, 0.7559, 0.4491, 0.6229, 0.4002, 0.741, 0.4491, 0.7559, 0.4741, 0.6304, 0.406, 0.982, 0.3894, 0.8787, 0.5, 0.8787, 0.5, 0.982, 0.4261, 0.8715, 0.406, 0.9728, 0.5, 0.982, 0.5, 0.8787, 0.4491, 0.7559, 0.4261, 0.8715, 0.5, 0.8787, 0.5, 0.7609, 0.4741, 0.6304, 0.4491, 0.7559, 0.5, 0.7609, 0.5, 0.633, 0.5, 0.5, 0.4741, 0.6304, 0.5, 0.633, 0.3696, 0.633, 0.367, 0.5, 0.5, 0.5, 0.5, 0.633, 0.3771, 0.7609, 0.3696, 0.633, 0.5, 0.633, 0.5, 0.7609, 0.3894, 0.8787, 0.3771, 0.7609, 0.5, 0.7609, 0.5, 0.8787, 0.5, 0.633, 0.5, 0.7609, 0.5, 0.7609, 0.5, 0.633, 0.5, 0.1213, 0.5, 0.2391, 0.5, 0.2391, 0.5, 0.1213, 0.5, 0.2391, 0.5, 0.1213, 0.5, 0.1213, 0.5, 0.2391, 0.367, 0.5, 0.2391, 0.5, 0.2391, 0.5, 0.367, 0.5, 0.5, 0.8787, 0.5, 0.982, 0.5, 0.982, 0.5, 0.8787, 0.1213, 0.5, 0.2391, 0.5, 0.2391, 0.5, 0.1213, 0.5, 0.5, 0.7609, 0.5, 0.633, 0.5, 0.633, 0.5, 0.7609, 0.7609, 0.5, 0.633, 0.5, 0.633, 0.5, 0.7609, 0.5, 0.1213, 0.5, 0.01797, 0.5, 0.01797, 0.5, 0.1213, 0.5, 0.5, 0.01797, 0.5, 0.1213, 0.5, 0.1213, 0.5, 0.01797, 0.01797, 0.5, 0.1213, 0.5, 0.1213, 0.5, 0.01797, 0.5, 0.633, 0.5, 0.5, 0.5, 0.5, 0.5, 0.633, 0.5, 0.367, 0.5, 0.5, 0.5, 0.5, 0.5, 0.367, 0.5, 0.5, 0.8787, 0.5, 0.7609, 0.5, 0.7609, 0.5, 0.8787, 0.8787, 0.5, 0.7609, 0.5, 0.7609, 0.5, 0.8787, 0.5, 0.5, 0.2391, 0.5, 0.367, 0.5, 0.367, 0.5, 0.2391, 0.5, 0.5, 0.5, 0.367, 0.5, 0.367, 0.5, 0.5, 0.2391, 0.5, 0.367, 0.5, 0.367, 0.5, 0.2391, 0.5, 0.5, 0.5, 0.5, 0.633, 0.5, 0.633, 0.5, 0.5, 0.633, 0.5, 0.7609, 0.5, 0.7609, 0.5, 0.633, 0.5, 0.5, 0.633, 0.5, 0.5, 0.5, 0.5, 0.5, 0.633, 0.5, 0.367, 0.5, 0.5, 0.5, 0.5, 0.5, 0.367, 0.8787, 0.5, 0.982, 0.5, 0.982, 0.5, 0.8787, 0.5, 0.5, 0.5, 0.633, 0.5, 0.633, 0.5, 0.5, 0.5, 0.5, 0.367, 0.5, 0.2391, 0.5, 0.2391, 0.5, 0.367, 0.5, 0.5, 0.367, 0.5, 0.367, 0.5, 0.5, 0.5, 0.5, 0.7609, 0.5, 0.8787, 0.5, 0.8787, 0.5, 0.7609, 0.2391, 0.5, 0.1213, 0.5, 0.1213, 0.5, 0.2391, 0.5, 0.7609, 0.5, 0.8787, 0.5, 0.8787, 0.5, 0.7609, 0.5, 0.982, 0.5, 0.8787, 0.5, 0.8787, 0.5, 0.982, 0.5, 0.5, 0.1213, 0.5, 0.01797, 0.5, 0.01797, 0.5, 0.1213, 0.5, 0.982, 0.5, 0.8787, 0.5, 0.8787, 0.5, 0.982, 0.8787, 0.5, 0.7609, 0.5, 0.7609, 0.5, 0.8787, 0.5, 0.7609, 0.5, 0.8787, 0.5, 0.8787, 0.5, 0.7609, 0.5, 1.13, 0.5, 1.067, 0.5, 1.067, 0.5, 1.13, 0.5, -0.1686, 0.5, -0.1817, 0.5, -0.1817, 0.5, -0.1686, 0.5, 0.367, 0.5, 0.5, 0.5, 0.5, 0.5, 0.367, 0.5, 0.01797, 0.5, 0.1213, 0.5, 0.1213, 0.5, 0.01797, 0.5, 1.169, 0.5, 1.182, 0.5, 1.182, 0.5, 1.169, 0.5, 0.01797, 0.5, -0.06681, 0.5, -0.06681, 0.5, 0.01797, 0.5, 0.5, 0.5, 0.367, 0.5, 0.367, 0.5, 0.5, 0.5, 0.982, 0.5, 0.8787, 0.5, 0.8787, 0.5, 0.982, 0.5, -0.1686, 0.5, -0.1298, 0.5, -0.1298, 0.5, -0.1686, 0.5, 0.633, 0.5, 0.7609, 0.5, 0.7609, 0.5, 0.633, 0.5, 0.982, 0.5, 1.067, 0.5, 1.067, 0.5, 0.982, 0.5, -0.1298, 0.5, -0.1686, 0.5, -0.1686, 0.5, -0.1298, 0.5, 0.367, 0.5, 0.2391, 0.5, 0.2391, 0.5, 0.367, 0.5, 0.7609, 0.5, 0.633, 0.5, 0.633, 0.5, 0.7609, 0.5, -0.06681, 0.5, 0.01797, 0.5, 0.01797, 0.5, -0.06681, 0.5, 0.8787, 0.5, 0.982, 0.5, 0.982, 0.5, 0.8787, 0.5, 0.2391, 0.5, 0.367, 0.5, 0.367, 0.5, 0.2391, 0.5, 1.13, 0.5, 1.169, 0.5, 1.169, 0.5, 1.13, 0.5, 1.169, 0.5, 1.13, 0.5, 1.13, 0.5, 1.169, 0.5, -0.1817, 0.5, -0.1686, 0.5, -0.1686, 0.5, -0.1817, 0.5, 0.1213, 0.5, 0.01797, 0.5, 0.01797, 0.5, 0.1213, 0.5, 0.5, 0.5, 0.633, 0.5, 0.633, 0.5, 0.5, 0.5, 1.182, 0.5, 1.169, 0.5, 1.169, 0.5, 1.182, 0.5, 0.633, 0.5, 0.5, 0.5, 0.5, 0.5, 0.633, 0.5, 1.067, 0.5, 0.982, 0.5, 0.982, 0.5, 1.067, 0.5, -0.06681, 0.5, -0.1298, 0.5, -0.1298, 0.5, -0.06681, 0.5, 0.1213, 0.5, 0.2391, 0.5, 0.2391, 0.5, 0.1213, 0.5, 1.067, 0.5, 1.13, 0.5, 1.13, 0.5, 1.067, 0.5, -0.1298, 0.5, -0.06681, 0.5, -0.06681, 0.5, -0.1298, 0.5, 0.2391, 0.5, 0.1213, 0.5, 0.1213, 0.5, 0.2391, 0.5, 0.5, 0.982, 0.5, 0.8787, 0.5739, 0.8715, 0.594, 0.9728, 0.5, 0.1213, 0.5, 0.01797, 0.594, 0.01797, 0.6106, 0.1213, 0.5, 0.2391, 0.5, 0.1213, 0.6106, 0.1213, 0.6229, 0.2391, 0.5, 0.367, 0.5, 0.2391, 0.6229, 0.2391, 0.6304, 0.367, 0.5, 0.5, 0.5, 0.367, 0.6304, 0.367, 0.633, 0.5, 0.5, 0.633, 0.5, 0.5, 0.5259, 0.6304, 0.5, 0.7609, 0.5, 0.633, 0.5259, 0.6304, 0.5509, 0.7559, 0.5, 0.8787, 0.5, 0.7609, 0.5509, 0.7559, 0.5739, 0.8715, 0.5739, 0.8715, 0.5509, 0.7559, 0.5998, 0.741, 0.6449, 0.8499, 0.594, 0.9728, 0.5739, 0.8715, 0.6449, 0.8499, 0.6845, 0.9453, 0.6106, 0.1213, 0.594, 0.01797, 0.6845, 0.01797, 0.7169, 0.1213, 0.6229, 0.2391, 0.6106, 0.1213, 0.7169, 0.1213, 0.741, 0.2391, 0.6304, 0.367, 0.6229, 0.2391, 0.741, 0.2391, 0.7559, 0.367, 0.633, 0.5, 0.6304, 0.367, 0.7559, 0.367, 0.7609, 0.5, 0.5259, 0.6304, 0.5, 0.5, 0.5509, 0.6229, 0.5509, 0.7559, 0.5259, 0.6304, 0.5509, 0.6229, 0.5998, 0.741, 0.7559, 0.367, 0.741, 0.2391, 0.8499, 0.2391, 0.8715, 0.367, 0.7609, 0.5, 0.7559, 0.367, 0.8715, 0.367, 0.8787, 0.5, 0.5509, 0.6229, 0.5, 0.5, 0.5739, 0.6106, 0.5998, 0.741, 0.5509, 0.6229, 0.5739, 0.6106, 0.6449, 0.7169, 0.6449, 0.8499, 0.5998, 0.741, 0.6449, 0.7169, 0.7104, 0.8149, 0.6845, 0.9453, 0.6449, 0.8499, 0.7104, 0.8149, 0.7678, 0.9008, 0.7169, 0.1213, 0.6845, 0.01797, 0.7678, 0.01797, 0.8149, 0.1213, 0.741, 0.2391, 0.7169, 0.1213, 0.8149, 0.1213, 0.8499, 0.2391, 0.7678, 0.9008, 0.7104, 0.8149, 0.7678, 0.7678, 0.8408, 0.8408, 0.8149, 0.9713, 0.7678, 0.9008, 0.8408, 0.8408, 0.9008, 0.9008, 0.8499, 0.2391, 0.8149, 0.1213, 0.9008, 0.1213, 0.9453, 0.2391, 0.8715, 0.367, 0.8499, 0.2391, 0.9453, 0.2391, 0.9728, 0.367, 0.8787, 0.5, 0.8715, 0.367, 0.9728, 0.367, 0.982, 0.5, 0.5739, 0.6106, 0.5, 0.5, 0.594, 0.594, 0.6449, 0.7169, 0.5739, 0.6106, 0.594, 0.594, 0.6845, 0.6845, 0.7104, 0.8149, 0.6449, 0.7169, 0.6845, 0.6845, 0.7678, 0.7678, 0.5, 0.982, 0.367, 0.9728, 0.367, 0.8715, 0.5, 0.8787, 0.594, 0.594, 0.5, 0.5, 0.6106, 0.5739, 0.6845, 0.6845, 0.594, 0.594, 0.6106, 0.5739, 0.7169, 0.6449, 0.7678, 0.7678, 0.6845, 0.6845, 0.7169, 0.6449, 0.8149, 0.7104, 0.8408, 0.8408, 0.7678, 0.7678, 0.8149, 0.7104, 0.9008, 0.7678, 0.9008, 0.9008, 0.8408, 0.8408, 0.9008, 0.7678, 0.9713, 0.8149, 0.2391, 0.9453, 0.1213, 0.9008, 0.1213, 0.8149, 0.2391, 0.8499, 0.367, 0.9728, 0.2391, 0.9453, 0.2391, 0.8499, 0.367, 0.8715, 0.9008, 0.7678, 0.8149, 0.7104, 0.8499, 0.6449, 0.9453, 0.6845, 0.1213, 0.8149, 0.01796, 0.7678, 0.01796, 0.6845, 0.1213, 0.7169, 0.2391, 0.8499, 0.1213, 0.8149, 0.1213, 0.7169, 0.2391, 0.741, 0.367, 0.8715, 0.2391, 0.8499, 0.2391, 0.741, 0.367, 0.7559, 0.5, 0.8787, 0.367, 0.8715, 0.367, 0.7559, 0.5, 0.7609, 0.6106, 0.5739, 0.5, 0.5, 0.6229, 0.5509, 0.7169, 0.6449, 0.6106, 0.5739, 0.6229, 0.5509, 0.741, 0.5998, 0.8149, 0.7104, 0.7169, 0.6449, 0.741, 0.5998, 0.8499, 0.6449, 0.5, 0.7609, 0.367, 0.7559, 0.367, 0.6304, 0.5, 0.633, 0.6229, 0.5509, 0.5, 0.5, 0.6304, 0.5259, 0.741, 0.5998, 0.6229, 0.5509, 0.6304, 0.5259, 0.7559, 0.5509, 0.8499, 0.6449, 0.741, 0.5998, 0.7559, 0.5509, 0.8715, 0.5739, 0.9453, 0.6845, 0.8499, 0.6449, 0.8715, 0.5739, 0.9728, 0.594, 0.1213, 0.7169, 0.01796, 0.6845, 0.01796, 0.594, 0.1213, 0.6106, 0.2391, 0.741, 0.1213, 0.7169, 0.1213, 0.6106, 0.2391, 0.6229, 0.367, 0.7559, 0.2391, 0.741, 0.2391, 0.6229, 0.367, 0.6304, 0.1213, 0.6106, 0.01796, 0.594, 0.01796, 0.5, 0.1213, 0.5, 0.2391, 0.6229, 0.1213, 0.6106, 0.1213, 0.5, 0.2391, 0.5, 0.367, 0.6304, 0.2391, 0.6229, 0.2391, 0.5, 0.367, 0.5, 0.5, 0.633, 0.367, 0.6304, 0.367, 0.5, 0.5, 0.5, 0.6304, 0.5259, 0.5, 0.5, 0.633, 0.5, 0.7559, 0.5509, 0.6304, 0.5259, 0.633, 0.5, 0.7609, 0.5, 0.8715, 0.5739, 0.7559, 0.5509, 0.7609, 0.5, 0.8787, 0.5, 0.9728, 0.594, 0.8715, 0.5739, 0.8787, 0.5, 0.982, 0.5, 0.7609, 0.5, 0.633, 0.5, 0.6304, 0.4741, 0.7559, 0.4491, 0.8787, 0.5, 0.7609, 0.5, 0.7559, 0.4491, 0.8715, 0.4261, 0.982, 0.5, 0.8787, 0.5, 0.8715, 0.4261, 0.9728, 0.406, 0.1213, 0.5, 0.01796, 0.5, 0.01796, 0.406, 0.1213, 0.3894, 0.2391, 0.5, 0.1213, 0.5, 0.1213, 0.3894, 0.2391, 0.3771, 0.367, 0.5, 0.2391, 0.5, 0.2391, 0.3771, 0.367, 0.3696, 0.5, 0.5, 0.367, 0.5, 0.367, 0.3696, 0.5, 0.367, 0.633, 0.5, 0.5, 0.5, 0.6304, 0.4741, 0.2391, 0.3771, 0.1213, 0.3894, 0.1213, 0.2831, 0.2391, 0.259, 0.367, 0.3696, 0.2391, 0.3771, 0.2391, 0.259, 0.367, 0.2441, 0.5, 0.367, 0.367, 0.3696, 0.367, 0.2441, 0.5, 0.2391, 0.6304, 0.4741, 0.5, 0.5, 0.6229, 0.4491, 0.7559, 0.4491, 0.6304, 0.4741, 0.6229, 0.4491, 0.741, 0.4002, 0.8715, 0.4261, 0.7559, 0.4491, 0.741, 0.4002, 0.8499, 0.3551, 0.9728, 0.406, 0.8715, 0.4261, 0.8499, 0.3551, 0.9453, 0.3155, 0.1213, 0.3894, 0.01796, 0.406, 0.01796, 0.3155, 0.1213, 0.2831, 0.741, 0.4002, 0.6229, 0.4491, 0.6106, 0.4261, 0.7169, 0.3551, 0.8499, 0.3551, 0.741, 0.4002, 0.7169, 0.3551, 0.8149, 0.2896, 0.9453, 0.3155, 0.8499, 0.3551, 0.8149, 0.2896, 0.9008, 0.2322, 0.1213, 0.2831, 0.01796, 0.3155, 0.01796, 0.2322, 0.1213, 0.1851, 0.2391, 0.259, 0.1213, 0.2831, 0.1213, 0.1851, 0.2391, 0.1501, 0.367, 0.2441, 0.2391, 0.259, 0.2391, 0.1501, 0.367, 0.1286, 0.5, 0.2391, 0.367, 0.2441, 0.367, 0.1286, 0.5, 0.1213, 0.6229, 0.4491, 0.5, 0.5, 0.6106, 0.4261, 0.2391, 0.1501, 0.1213, 0.1851, 0.1213, 0.09921, 0.2391, 0.05467, 0.367, 0.1286, 0.2391, 0.1501, 0.2391, 0.05467, 0.367, 0.02723, 0.5, 0.1213, 0.367, 0.1286, 0.367, 0.02723, 0.5, 0.01797, 0.6106, 0.4261, 0.5, 0.5, 0.594, 0.406, 0.7169, 0.3551, 0.6106, 0.4261, 0.594, 0.406, 0.6845, 0.3155, 0.8149, 0.2896, 0.7169, 0.3551, 0.6845, 0.3155, 0.7678, 0.2322, 0.9008, 0.2322, 0.8149, 0.2896, 0.7678, 0.2322, 0.8408, 0.1592, 0.9713, 0.1851, 0.9008, 0.2322, 0.8408, 0.1592, 0.9008, 0.09921, 0.7678, 0.2322, 0.6845, 0.3155, 0.6449, 0.2831, 0.7104, 0.1851, 0.8408, 0.1592, 0.7678, 0.2322, 0.7104, 0.1851, 0.7678, 0.09921, 0.9008, 0.09921, 0.8408, 0.1592, 0.7678, 0.09921, 0.8149, 0.02872, 0.9453, 0.2391, 0.9008, 0.1213, 0.8149, 0.1213, 0.8499, 0.2391, 0.9728, 0.367, 0.9453, 0.2391, 0.8499, 0.2391, 0.8715, 0.367, 0.982, 0.5, 0.9728, 0.367, 0.8715, 0.367, 0.8787, 0.5, 0.594, 0.406, 0.5, 0.5, 0.5739, 0.3894, 0.6845, 0.3155, 0.594, 0.406, 0.5739, 0.3894, 0.6449, 0.2831, 0.8715, 0.367, 0.8499, 0.2391, 0.741, 0.2391, 0.7559, 0.367, 0.8787, 0.5, 0.8715, 0.367, 0.7559, 0.367, 0.7609, 0.5, 0.5739, 0.3894, 0.5, 0.5, 0.5509, 0.3771, 0.6449, 0.2831, 0.5739, 0.3894, 0.5509, 0.3771, 0.5998, 0.259, 0.7104, 0.1851, 0.6449, 0.2831, 0.5998, 0.259, 0.6449, 0.1501, 0.7678, 0.09921, 0.7104, 0.1851, 0.6449, 0.1501, 0.6845, 0.05466, 0.8149, 0.1213, 0.7678, 0.01797, 0.6845, 0.01797, 0.7169, 0.1213, 0.8499, 0.2391, 0.8149, 0.1213, 0.7169, 0.1213, 0.741, 0.2391, 0.6449, 0.1501, 0.5998, 0.259, 0.5509, 0.2441, 0.5739, 0.1286, 0.6845, 0.05466, 0.6449, 0.1501, 0.5739, 0.1286, 0.594, 0.02723, 0.7169, 0.1213, 0.6845, 0.01797, 0.594, 0.01797, 0.6106, 0.1213, 0.741, 0.2391, 0.7169, 0.1213, 0.6106, 0.1213, 0.6229, 0.2391, 0.7559, 0.367, 0.741, 0.2391, 0.6229, 0.2391, 0.6304, 0.367, 0.7609, 0.5, 0.7559, 0.367, 0.6304, 0.367, 0.633, 0.5, 0.5509, 0.3771, 0.5, 0.5, 0.5259, 0.3696, 0.5998, 0.259, 0.5509, 0.3771, 0.5259, 0.3696, 0.5509, 0.2441, 0.6304, 0.367, 0.6229, 0.2391, 0.5, 0.2391, 0.5, 0.367, 0.633, 0.5, 0.6304, 0.367, 0.5, 0.367, 0.5, 0.5, 0.5259, 0.3696, 0.5, 0.5, 0.5, 0.367, 0.5509, 0.2441, 0.5259, 0.3696, 0.5, 0.367, 0.5, 0.2391, 0.5739, 0.1286, 0.5509, 0.2441, 0.5, 0.2391, 0.5, 0.1213, 0.594, 0.02723, 0.5739, 0.1286, 0.5, 0.1213, 0.5, 0.01797, 0.6106, 0.1213, 0.594, 0.01797, 0.5, 0.01797, 0.5, 0.1213, 0.6229, 0.2391, 0.6106, 0.1213, 0.5, 0.1213, 0.5, 0.2391, 0.5, 0.01797, 0.5, 0.1213, 0.4261, 0.1286, 0.406, 0.02723, 0.5, 0.1213, 0.5, 0.01797, 0.406, 0.01797, 0.3894, 0.1213, 0.5, 0.2391, 0.5, 0.1213, 0.3894, 0.1213, 0.3771, 0.2391, 0.5, 0.367, 0.5, 0.2391, 0.3771, 0.2391, 0.3696, 0.367, 0.5, 0.5, 0.5, 0.367, 0.3696, 0.367, 0.367, 0.5, 0.5, 0.367, 0.5, 0.5, 0.4741, 0.3696, 0.5, 0.2391, 0.5, 0.367, 0.4741, 0.3696, 0.4491, 0.2441, 0.5, 0.1213, 0.5, 0.2391, 0.4491, 0.2441, 0.4261, 0.1286, 0.367, 0.5, 0.3696, 0.367, 0.2441, 0.367, 0.2391, 0.5, 0.4741, 0.3696, 0.5, 0.5, 0.4491, 0.3771, 0.4491, 0.2441, 0.4741, 0.3696, 0.4491, 0.3771, 0.4002, 0.259, 0.4261, 0.1286, 0.4491, 0.2441, 0.4002, 0.259, 0.3551, 0.1501, 0.406, 0.02723, 0.4261, 0.1286, 0.3551, 0.1501, 0.3155, 0.05467, 0.3894, 0.1213, 0.406, 0.01797, 0.3155, 0.01797, 0.2831, 0.1213, 0.3771, 0.2391, 0.3894, 0.1213, 0.2831, 0.1213, 0.259, 0.2391, 0.3696, 0.367, 0.3771, 0.2391, 0.259, 0.2391, 0.2441, 0.367, 0.2831, 0.1213, 0.3155, 0.01797, 0.2322, 0.01797, 0.1851, 0.1213, 0.259, 0.2391, 0.2831, 0.1213, 0.1851, 0.1213, 0.1501, 0.2391, 0.2441, 0.367, 0.259, 0.2391, 0.1501, 0.2391, 0.1285, 0.367, 0.2391, 0.5, 0.2441, 0.367, 0.1285, 0.367, 0.1213, 0.5, 0.4491, 0.3771, 0.5, 0.5, 0.4261, 0.3894, 0.4002, 0.259, 0.4491, 0.3771, 0.4261, 0.3894, 0.3551, 0.2831, 0.3551, 0.1501, 0.4002, 0.259, 0.3551, 0.2831, 0.2896, 0.1851, 0.3155, 0.05467, 0.3551, 0.1501, 0.2896, 0.1851, 0.2322, 0.09921, 0.4261, 0.3894, 0.5, 0.5, 0.406, 0.406, 0.3551, 0.2831, 0.4261, 0.3894, 0.406, 0.406, 0.3155, 0.3155, 0.2896, 0.1851, 0.3551, 0.2831, 0.3155, 0.3155, 0.2322, 0.2322, 0.2322, 0.09921, 0.2896, 0.1851, 0.2322, 0.2322, 0.1592, 0.1592, 0.1851, 0.02872, 0.2322, 0.09921, 0.1592, 0.1592, 0.0992, 0.09921, 0.1501, 0.2391, 0.1851, 0.1213, 0.0992, 0.1213, 0.05466, 0.2391, 0.1285, 0.367, 0.1501, 0.2391, 0.05466, 0.2391, 0.02723, 0.367, 0.1213, 0.5, 0.1285, 0.367, 0.02723, 0.367, 0.01797, 0.5, 0.0992, 0.09921, 0.1592, 0.1592, 0.0992, 0.2322, 0.02872, 0.1851, 0.2391, 0.05467, 0.1213, 0.09921, 0.1213, 0.1851, 0.2391, 0.1501, 0.367, 0.02723, 0.2391, 0.05467, 0.2391, 0.1501, 0.367, 0.1286, 0.5, 0.01797, 0.367, 0.02723, 0.367, 0.1286, 0.5, 0.1213, 0.406, 0.406, 0.5, 0.5, 0.3894, 0.4261, 0.3155, 0.3155, 0.406, 0.406, 0.3894, 0.4261, 0.2831, 0.3551, 0.2322, 0.2322, 0.3155, 0.3155, 0.2831, 0.3551, 0.1851, 0.2896, 0.1592, 0.1592, 0.2322, 0.2322, 0.1851, 0.2896, 0.0992, 0.2322, 0.2831, 0.3551, 0.3894, 0.4261, 0.3771, 0.4491, 0.259, 0.4002, 0.1851, 0.2896, 0.2831, 0.3551, 0.259, 0.4002, 0.1501, 0.3551, 0.0992, 0.2322, 0.1851, 0.2896, 0.1501, 0.3551, 0.05466, 0.3155, 0.1213, 0.1851, 0.01796, 0.2322, 0.01796, 0.3155, 0.1213, 0.2831, 0.2391, 0.1501, 0.1213, 0.1851, 0.1213, 0.2831, 0.2391, 0.259, 0.367, 0.1286, 0.2391, 0.1501, 0.2391, 0.259, 0.367, 0.2441, 0.5, 0.1213, 0.367, 0.1286, 0.367, 0.2441, 0.5, 0.2391, 0.3894, 0.4261, 0.5, 0.5, 0.3771, 0.4491, 0.2391, 0.259, 0.1213, 0.2831, 0.1213, 0.3894, 0.2391, 0.3771, 0.367, 0.2441, 0.2391, 0.259, 0.2391, 0.3771, 0.367, 0.3696, 0.5, 0.2391, 0.367, 0.2441, 0.367, 0.3696, 0.5, 0.367, 0.3771, 0.4491, 0.5, 0.5, 0.3696, 0.4741, 0.259, 0.4002, 0.3771, 0.4491, 0.3696, 0.4741, 0.2441, 0.4491, 0.1501, 0.3551, 0.259, 0.4002, 0.2441, 0.4491, 0.1285, 0.4261, 0.05466, 0.3155, 0.1501, 0.3551, 0.1285, 0.4261, 0.02723, 0.406, 0.1213, 0.2831, 0.01796, 0.3155, 0.01796, 0.406, 0.1213, 0.3894, 0.2441, 0.4491, 0.3696, 0.4741, 0.367, 0.5, 0.2391, 0.5, 0.1285, 0.4261, 0.2441, 0.4491, 0.2391, 0.5, 0.1213, 0.5, 0.02723, 0.406, 0.1285, 0.4261, 0.1213, 0.5, 0.01797, 0.5, 0.1213, 0.3894, 0.01796, 0.406, 0.01796, 0.5, 0.1213, 0.5, 0.2391, 0.3771, 0.1213, 0.3894, 0.1213, 0.5, 0.2391, 0.5, 0.367, 0.3696, 0.2391, 0.3771, 0.2391, 0.5, 0.367, 0.5, 0.5, 0.367, 0.367, 0.3696, 0.367, 0.5, 0.5, 0.5, 0.3696, 0.4741, 0.5, 0.5, 0.367, 0.5, 0.2391, 0.5, 0.1213, 0.5, 0.1213, 0.6106, 0.2391, 0.6229, 0.367, 0.5, 0.2391, 0.5, 0.2391, 0.6229, 0.367, 0.6304, 0.5, 0.5, 0.367, 0.5, 0.367, 0.6304, 0.5, 0.633, 0.367, 0.5, 0.5, 0.5, 0.3696, 0.5259, 0.2391, 0.5, 0.367, 0.5, 0.3696, 0.5259, 0.2441, 0.5509, 0.1213, 0.5, 0.2391, 0.5, 0.2441, 0.5509, 0.1285, 0.5739, 0.01797, 0.5, 0.1213, 0.5, 0.1285, 0.5739, 0.02723, 0.594, 0.1213, 0.5, 0.01796, 0.5, 0.01796, 0.594, 0.1213, 0.6106, 0.1285, 0.5739, 0.2441, 0.5509, 0.259, 0.5998, 0.1501, 0.6449, 0.02723, 0.594, 0.1285, 0.5739, 0.1501, 0.6449, 0.05466, 0.6845, 0.1213, 0.6106, 0.01796, 0.594, 0.01796, 0.6845, 0.1213, 0.7169, 0.2391, 0.6229, 0.1213, 0.6106, 0.1213, 0.7169, 0.2391, 0.741, 0.367, 0.6304, 0.2391, 0.6229, 0.2391, 0.741, 0.367, 0.7559, 0.5, 0.633, 0.367, 0.6304, 0.367, 0.7559, 0.5, 0.7609, 0.3696, 0.5259, 0.5, 0.5, 0.3771, 0.5509, 0.2441, 0.5509, 0.3696, 0.5259, 0.3771, 0.5509, 0.259, 0.5998, 0.367, 0.7559, 0.2391, 0.741, 0.2391, 0.8499, 0.367, 0.8715, 0.5, 0.7609, 0.367, 0.7559, 0.367, 0.8715, 0.5, 0.8787, 0.3771, 0.5509, 0.5, 0.5, 0.3894, 0.5739, 0.259, 0.5998, 0.3771, 0.5509, 0.3894, 0.5739, 0.2831, 0.6449, 0.1501, 0.6449, 0.259, 0.5998, 0.2831, 0.6449, 0.1851, 0.7104, 0.05466, 0.6845, 0.1501, 0.6449, 0.1851, 0.7104, 0.0992, 0.7678, 0.1213, 0.7169, 0.01796, 0.6845, 0.01796, 0.7678, 0.1213, 0.8149, 0.2391, 0.741, 0.1213, 0.7169, 0.1213, 0.8149, 0.2391, 0.8499, 0.0992, 0.7678, 0.1851, 0.7104, 0.2322, 0.7678, 0.1592, 0.8408, 0.02872, 0.8149, 0.0992, 0.7678, 0.1592, 0.8408, 0.09921, 0.9008, 0.2391, 0.8499, 0.1213, 0.8149, 0.1213, 0.9008, 0.2391, 0.9453, 0.367, 0.8715, 0.2391, 0.8499, 0.2391, 0.9453, 0.367, 0.9728, 0.5, 0.8787, 0.367, 0.8715, 0.367, 0.9728, 0.5, 0.982, 0.3894, 0.5739, 0.5, 0.5, 0.406, 0.594, 0.2831, 0.6449, 0.3894, 0.5739, 0.406, 0.594, 0.3155, 0.6845, 0.1851, 0.7104, 0.2831, 0.6449, 0.3155, 0.6845, 0.2322, 0.7678, 0.01797, 0.5, 0.02723, 0.367, 0.1285, 0.367, 0.1213, 0.5, 0.406, 0.594, 0.5, 0.5, 0.4261, 0.6106, 0.3155, 0.6845, 0.406, 0.594, 0.4261, 0.6106, 0.3551, 0.7169, 0.2322, 0.7678, 0.3155, 0.6845, 0.3551, 0.7169, 0.2896, 0.8149, 0.1592, 0.8408, 0.2322, 0.7678, 0.2896, 0.8149, 0.2322, 0.9008, 0.09921, 0.9008, 0.1592, 0.8408, 0.2322, 0.9008, 0.1851, 0.9713, 0.05466, 0.2391, 0.09921, 0.1213, 0.1851, 0.1213, 0.1501, 0.2391, 0.02723, 0.367, 0.05466, 0.2391, 0.1501, 0.2391, 0.1285, 0.367, 0.2322, 0.9008, 0.2896, 0.8149, 0.3551, 0.8499, 0.3155, 0.9453, 0.1851, 0.1213, 0.2322, 0.01797, 0.3155, 0.01797, 0.2831, 0.1213, 0.1501, 0.2391, 0.1851, 0.1213, 0.2831, 0.1213, 0.259, 0.2391, 0.1285, 0.367, 0.1501, 0.2391, 0.259, 0.2391, 0.2441, 0.367, 0.1213, 0.5, 0.1285, 0.367, 0.2441, 0.367, 0.2391, 0.5, 0.4261, 0.6106, 0.5, 0.5, 0.4491, 0.6229, 0.3551, 0.7169, 0.4261, 0.6106, 0.4491, 0.6229, 0.4002, 0.741, 0.2896, 0.8149, 0.3551, 0.7169, 0.4002, 0.741, 0.3551, 0.8499, 0.2391, 0.5, 0.2441, 0.367, 0.3696, 0.367, 0.367, 0.5, 0.4491, 0.6229, 0.5, 0.5, 0.4741, 0.6304, 0.4002, 0.741, 0.4491, 0.6229, 0.4741, 0.6304, 0.4491, 0.7559, 0.3551, 0.8499, 0.4002, 0.741, 0.4491, 0.7559, 0.4261, 0.8715, 0.3155, 0.9453, 0.3551, 0.8499, 0.4261, 0.8715, 0.406, 0.9728, 0.2831, 0.1213, 0.3155, 0.01797, 0.406, 0.01797, 0.3894, 0.1213, 0.259, 0.2391, 0.2831, 0.1213, 0.3894, 0.1213, 0.3771, 0.2391, 0.2441, 0.367, 0.259, 0.2391, 0.3771, 0.2391, 0.3696, 0.367, 0.3894, 0.1213, 0.406, 0.01797, 0.5, 0.01797, 0.5, 0.1213, 0.3771, 0.2391, 0.3894, 0.1213, 0.5, 0.1213, 0.5, 0.2391, 0.3696, 0.367, 0.3771, 0.2391, 0.5, 0.2391, 0.5, 0.367, 0.367, 0.5, 0.3696, 0.367, 0.5, 0.367, 0.5, 0.5, 0.4741, 0.6304, 0.5, 0.5, 0.5, 0.633, 0.4491, 0.7559, 0.4741, 0.6304, 0.5, 0.633, 0.5, 0.7609, 0.4261, 0.8715, 0.4491, 0.7559, 0.5, 0.7609, 0.5, 0.8787, 0.406, 0.9728, 0.4261, 0.8715, 0.5, 0.8787, 0.5, 0.982])
me_sphere.use_remesh_preserve_volume = False
me_sphere.use_remesh_preserve_attributes = False
me_sphere.use_mirror_vertex_groups = False
me_sphere.update()

# ---- objects
ob_sphere = bpy.data.objects.new('Sphere', me_sphere)

# ---- transforms, parenting, visibility, modifiers, constraints
ob_sphere.location = (0.0, 0.0, 0.0)
ob_sphere.rotation_euler = (-1.571, -0.0, 0.0)
ob_sphere.lineart.crease_threshold = 0.0

# ---- collection membership
col_collection_1.objects.link(ob_sphere)

# ---- scene / render settings (as saved in the file)
scene.frame_start = 1; scene.frame_end = 250; scene.frame_set(1)
scene.render.engine = 'BLENDER_EEVEE_NEXT'
scene.render.resolution_percentage = 50
scene.render.dither_intensity = 0.0
scene.cycles.use_denoising = False
scene.cycles.samples = 128
scene.cycles.sampling_pattern = 'TABULATED_SOBOL'
scene.cycles.use_adaptive_sampling = False
scene.cycles.use_light_tree = False
scene.cycles.blur_glossy = 0.0
scene.cycles.sample_clamp_indirect = 0.0
scene.view_settings.view_transform = 'Standard'
bpy.context.view_layer.update()

# ---- added for rendering (the .blend has no active camera and no usable light): camera, sun
cam_auto = bpy.data.cameras.new('AutoCamera')
cam_auto.lens = 50.0
cam_auto.sensor_width = 36.0
cam_auto.clip_end = 1000.0
ob_auto_camera = bpy.data.objects.new('AutoCamera', cam_auto)
scene.collection.objects.link(ob_auto_camera)
ob_auto_camera.location = (0.185045, -0.222054, 0.148036)
ob_auto_camera.rotation_euler = (1.09748, -7.21219e-08, 0.694738)
scene.camera = ob_auto_camera
light_auto_sun = bpy.data.lights.new('AutoSun', 'SUN')
light_auto_sun.energy = 3.0
light_auto_sun.angle = 0.0523599
ob_auto_sun = bpy.data.objects.new('AutoSun', light_auto_sun)
scene.collection.objects.link(ob_auto_sun)
ob_auto_sun.rotation_euler = (0.872665, 0.174533, 0.523599)
bpy.context.view_layer.update()
